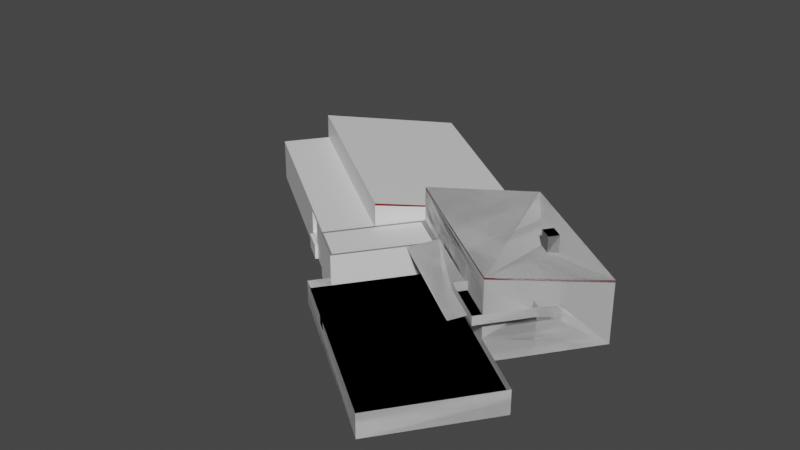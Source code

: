 # Source: EDST_Fliegerheim.blend  (saved by Blender 2.90.8; exported with 4.5.12 LTS)
import bpy
from mathutils import Matrix  # noqa: F401  (used for matrix-valued properties, if any)

bpy.ops.wm.read_factory_settings(use_empty=True)
scene = bpy.context.scene
scene.name = 'Scene'

# ---- materials (node trees are filled in below, after node groups)
mat_cladding_stucco_white = bpy.data.materials.new('Cladding_Stucco_White')
mat_cladding_stucco_white.use_transparent_shadow = False
mat_material = bpy.data.materials.new('material')
mat_material.use_transparent_shadow = False
mat_material.diffuse_color = (1.0, 1.0, 1.0, 1.0)
mat_edst_fliegerheim_front = bpy.data.materials.new('EDST_Fliegerheim_front')
mat_edst_fliegerheim_front.use_transparent_shadow = False
mat_edst_fliegerheim_front_0 = bpy.data.materials.new('EDST_Fliegerheim_front_0')
mat_edst_fliegerheim_front_0.use_transparent_shadow = False
mat_google_earth_snapshot = bpy.data.materials.new('Google_Earth_Snapshot')
mat_google_earth_snapshot.use_transparent_shadow = False
mat_concrete_aggregate_smoke = bpy.data.materials.new('Concrete_Aggregate_Smoke')
mat_concrete_aggregate_smoke.use_transparent_shadow = False
mat_edst_fliegerheim_front_1 = bpy.data.materials.new('EDST_Fliegerheim_front_1')
mat_edst_fliegerheim_front_1.use_transparent_shadow = False
mat_edst_fliegerheim_front_2 = bpy.data.materials.new('EDST_Fliegerheim_front_2')
mat_edst_fliegerheim_front_2.use_transparent_shadow = False
mat_edst_fliegerheim_front_3 = bpy.data.materials.new('EDST_Fliegerheim_front_3')
mat_edst_fliegerheim_front_3.use_transparent_shadow = False
mat_edst_fliegerheim_front_4 = bpy.data.materials.new('EDST_Fliegerheim_front_4')
mat_edst_fliegerheim_front_4.use_transparent_shadow = False
mat_edst_fliegerheim_front_5 = bpy.data.materials.new('EDST_Fliegerheim_front_5')
mat_edst_fliegerheim_front_5.use_transparent_shadow = False
mat_color_a21 = bpy.data.materials.new('Color_A21')
mat_color_a21.use_transparent_shadow = False
mat_color_a21.diffuse_color = (0.2, 0.0, 0.0, 1.0)
mat_edst_fliegerheim_wood = bpy.data.materials.new('EDST_Fliegerheim_Wood')
mat_edst_fliegerheim_wood.use_transparent_shadow = False
mat_google_earth_snapshot_6 = bpy.data.materials.new('Google_Earth_Snapshot_6')
mat_google_earth_snapshot_6.use_transparent_shadow = False
mat_material_1 = bpy.data.materials.new('material_1')
mat_material_1.use_transparent_shadow = False
mat_stone_masonry_multi = bpy.data.materials.new('Stone_Masonry_Multi')
mat_stone_masonry_multi.use_transparent_shadow = False
mat_edst_fliegerheim_glasroof = bpy.data.materials.new('EDST_Fliegerheim_Glasroof')
mat_edst_fliegerheim_glasroof.use_transparent_shadow = False
mat_google_earth_snapshot_7 = bpy.data.materials.new('Google_Earth_Snapshot_7')
mat_google_earth_snapshot_7.use_transparent_shadow = False
mat_edst_fliegerheim_window_wood = bpy.data.materials.new('EDST_Fliegerheim_Window_wood')
mat_edst_fliegerheim_window_wood.use_transparent_shadow = False
mat_color_007 = bpy.data.materials.new('Color_007')
mat_color_007.use_transparent_shadow = False
mat_color_007.diffuse_color = (0.2275, 0.2275, 0.2275, 1.0)
mat_edst_fliegerheim_rechts = bpy.data.materials.new('EDST_Fliegerheim_rechts')
mat_edst_fliegerheim_rechts.use_transparent_shadow = False
mat_edst_fliegerheim_rechts_8 = bpy.data.materials.new('EDST_Fliegerheim_rechts_8')
mat_edst_fliegerheim_rechts_8.use_transparent_shadow = False
mat_edge_color000255 = bpy.data.materials.new('edge_color000255')
mat_edge_color000255.use_transparent_shadow = False

# ---- material node trees
mat_cladding_stucco_white.use_nodes = True; mat_cladding_stucco_white.node_tree.nodes.clear()
_N = mat_cladding_stucco_white.node_tree.nodes; _L = mat_cladding_stucco_white.node_tree.links
n0 = _N.new('ShaderNodeBsdfPrincipled'); n0.name = 'Principled BSDF'; n0.location = (0, 300)
n0.distribution = 'GGX'
n0.subsurface_method = 'BURLEY'
n0.inputs[3].default_value = 1.45
n0.inputs[27].default_value = (0.0, 0.0, 0.0, 1.0)
n0.inputs[28].default_value = 1.0
n1 = _N.new('ShaderNodeOutputMaterial'); n1.name = 'Material Output'; n1.location = (300, 300)
_L.new(n0.outputs[0], n1.inputs[0])
n1.is_active_output = True
mat_material.use_nodes = True; mat_material.node_tree.nodes.clear()
_N = mat_material.node_tree.nodes; _L = mat_material.node_tree.links
n0 = _N.new('ShaderNodeBsdfPrincipled'); n0.name = 'Principled BSDF'; n0.location = (0, 300)
n0.distribution = 'GGX'
n0.subsurface_method = 'BURLEY'
n0.inputs[0].default_value = (1.0, 1.0, 1.0, 1.0)
n0.inputs[3].default_value = 1.45
n0.inputs[27].default_value = (0.0, 0.0, 0.0, 1.0)
n0.inputs[28].default_value = 1.0
n1 = _N.new('ShaderNodeOutputMaterial'); n1.name = 'Material Output'; n1.location = (300, 300)
_L.new(n0.outputs[0], n1.inputs[0])
n1.is_active_output = True
mat_edst_fliegerheim_front.use_nodes = True; mat_edst_fliegerheim_front.node_tree.nodes.clear()
_N = mat_edst_fliegerheim_front.node_tree.nodes; _L = mat_edst_fliegerheim_front.node_tree.links
n0 = _N.new('ShaderNodeBsdfPrincipled'); n0.name = 'Principled BSDF'; n0.location = (0, 300)
n0.distribution = 'GGX'
n0.subsurface_method = 'BURLEY'
n0.inputs[3].default_value = 1.45
n0.inputs[27].default_value = (0.0, 0.0, 0.0, 1.0)
n0.inputs[28].default_value = 1.0
n1 = _N.new('ShaderNodeOutputMaterial'); n1.name = 'Material Output'; n1.location = (300, 300)
_L.new(n0.outputs[0], n1.inputs[0])
n1.is_active_output = True
mat_edst_fliegerheim_front_0.use_nodes = True; mat_edst_fliegerheim_front_0.node_tree.nodes.clear()
_N = mat_edst_fliegerheim_front_0.node_tree.nodes; _L = mat_edst_fliegerheim_front_0.node_tree.links
n0 = _N.new('ShaderNodeBsdfPrincipled'); n0.name = 'Principled BSDF'; n0.location = (0, 300)
n0.distribution = 'GGX'
n0.subsurface_method = 'BURLEY'
n0.inputs[3].default_value = 1.45
n0.inputs[27].default_value = (0.0, 0.0, 0.0, 1.0)
n0.inputs[28].default_value = 1.0
n1 = _N.new('ShaderNodeOutputMaterial'); n1.name = 'Material Output'; n1.location = (300, 300)
_L.new(n0.outputs[0], n1.inputs[0])
n1.is_active_output = True
mat_google_earth_snapshot.use_nodes = True; mat_google_earth_snapshot.node_tree.nodes.clear()
_N = mat_google_earth_snapshot.node_tree.nodes; _L = mat_google_earth_snapshot.node_tree.links
n0 = _N.new('ShaderNodeBsdfPrincipled'); n0.name = 'Principled BSDF'; n0.location = (0, 300)
n0.distribution = 'GGX'
n0.subsurface_method = 'BURLEY'
n0.inputs[3].default_value = 1.45
n0.inputs[27].default_value = (0.0, 0.0, 0.0, 1.0)
n0.inputs[28].default_value = 1.0
n1 = _N.new('ShaderNodeOutputMaterial'); n1.name = 'Material Output'; n1.location = (300, 300)
_L.new(n0.outputs[0], n1.inputs[0])
n1.is_active_output = True
mat_concrete_aggregate_smoke.use_nodes = True; mat_concrete_aggregate_smoke.node_tree.nodes.clear()
_N = mat_concrete_aggregate_smoke.node_tree.nodes; _L = mat_concrete_aggregate_smoke.node_tree.links
n0 = _N.new('ShaderNodeBsdfPrincipled'); n0.name = 'Principled BSDF'; n0.location = (0, 300)
n0.distribution = 'GGX'
n0.subsurface_method = 'BURLEY'
n0.inputs[3].default_value = 1.45
n0.inputs[27].default_value = (0.0, 0.0, 0.0, 1.0)
n0.inputs[28].default_value = 1.0
n1 = _N.new('ShaderNodeOutputMaterial'); n1.name = 'Material Output'; n1.location = (300, 300)
_L.new(n0.outputs[0], n1.inputs[0])
n1.is_active_output = True
mat_edst_fliegerheim_front_1.use_nodes = True; mat_edst_fliegerheim_front_1.node_tree.nodes.clear()
_N = mat_edst_fliegerheim_front_1.node_tree.nodes; _L = mat_edst_fliegerheim_front_1.node_tree.links
n0 = _N.new('ShaderNodeBsdfPrincipled'); n0.name = 'Principled BSDF'; n0.location = (0, 300)
n0.distribution = 'GGX'
n0.subsurface_method = 'BURLEY'
n0.inputs[3].default_value = 1.45
n0.inputs[27].default_value = (0.0, 0.0, 0.0, 1.0)
n0.inputs[28].default_value = 1.0
n1 = _N.new('ShaderNodeOutputMaterial'); n1.name = 'Material Output'; n1.location = (300, 300)
_L.new(n0.outputs[0], n1.inputs[0])
n1.is_active_output = True
mat_edst_fliegerheim_front_2.use_nodes = True; mat_edst_fliegerheim_front_2.node_tree.nodes.clear()
_N = mat_edst_fliegerheim_front_2.node_tree.nodes; _L = mat_edst_fliegerheim_front_2.node_tree.links
n0 = _N.new('ShaderNodeBsdfPrincipled'); n0.name = 'Principled BSDF'; n0.location = (0, 300)
n0.distribution = 'GGX'
n0.subsurface_method = 'BURLEY'
n0.inputs[3].default_value = 1.45
n0.inputs[27].default_value = (0.0, 0.0, 0.0, 1.0)
n0.inputs[28].default_value = 1.0
n1 = _N.new('ShaderNodeOutputMaterial'); n1.name = 'Material Output'; n1.location = (300, 300)
_L.new(n0.outputs[0], n1.inputs[0])
n1.is_active_output = True
mat_edst_fliegerheim_front_3.use_nodes = True; mat_edst_fliegerheim_front_3.node_tree.nodes.clear()
_N = mat_edst_fliegerheim_front_3.node_tree.nodes; _L = mat_edst_fliegerheim_front_3.node_tree.links
n0 = _N.new('ShaderNodeBsdfPrincipled'); n0.name = 'Principled BSDF'; n0.location = (0, 300)
n0.distribution = 'GGX'
n0.subsurface_method = 'BURLEY'
n0.inputs[3].default_value = 1.45
n0.inputs[27].default_value = (0.0, 0.0, 0.0, 1.0)
n0.inputs[28].default_value = 1.0
n1 = _N.new('ShaderNodeOutputMaterial'); n1.name = 'Material Output'; n1.location = (300, 300)
_L.new(n0.outputs[0], n1.inputs[0])
n1.is_active_output = True
mat_edst_fliegerheim_front_4.use_nodes = True; mat_edst_fliegerheim_front_4.node_tree.nodes.clear()
_N = mat_edst_fliegerheim_front_4.node_tree.nodes; _L = mat_edst_fliegerheim_front_4.node_tree.links
n0 = _N.new('ShaderNodeBsdfPrincipled'); n0.name = 'Principled BSDF'; n0.location = (0, 300)
n0.distribution = 'GGX'
n0.subsurface_method = 'BURLEY'
n0.inputs[3].default_value = 1.45
n0.inputs[27].default_value = (0.0, 0.0, 0.0, 1.0)
n0.inputs[28].default_value = 1.0
n1 = _N.new('ShaderNodeOutputMaterial'); n1.name = 'Material Output'; n1.location = (300, 300)
_L.new(n0.outputs[0], n1.inputs[0])
n1.is_active_output = True
mat_edst_fliegerheim_front_5.use_nodes = True; mat_edst_fliegerheim_front_5.node_tree.nodes.clear()
_N = mat_edst_fliegerheim_front_5.node_tree.nodes; _L = mat_edst_fliegerheim_front_5.node_tree.links
n0 = _N.new('ShaderNodeBsdfPrincipled'); n0.name = 'Principled BSDF'; n0.location = (0, 300)
n0.distribution = 'GGX'
n0.subsurface_method = 'BURLEY'
n0.inputs[3].default_value = 1.45
n0.inputs[27].default_value = (0.0, 0.0, 0.0, 1.0)
n0.inputs[28].default_value = 1.0
n1 = _N.new('ShaderNodeOutputMaterial'); n1.name = 'Material Output'; n1.location = (300, 300)
_L.new(n0.outputs[0], n1.inputs[0])
n1.is_active_output = True
mat_color_a21.use_nodes = True; mat_color_a21.node_tree.nodes.clear()
_N = mat_color_a21.node_tree.nodes; _L = mat_color_a21.node_tree.links
n0 = _N.new('ShaderNodeBsdfPrincipled'); n0.name = 'Principled BSDF'; n0.location = (0, 300)
n0.distribution = 'GGX'
n0.subsurface_method = 'BURLEY'
n0.inputs[0].default_value = (0.2, 0.0, 0.0, 1.0)
n0.inputs[3].default_value = 1.45
n0.inputs[27].default_value = (0.0, 0.0, 0.0, 1.0)
n0.inputs[28].default_value = 1.0
n1 = _N.new('ShaderNodeOutputMaterial'); n1.name = 'Material Output'; n1.location = (300, 300)
_L.new(n0.outputs[0], n1.inputs[0])
n1.is_active_output = True
mat_edst_fliegerheim_wood.use_nodes = True; mat_edst_fliegerheim_wood.node_tree.nodes.clear()
_N = mat_edst_fliegerheim_wood.node_tree.nodes; _L = mat_edst_fliegerheim_wood.node_tree.links
n0 = _N.new('ShaderNodeBsdfPrincipled'); n0.name = 'Principled BSDF'; n0.location = (0, 300)
n0.distribution = 'GGX'
n0.subsurface_method = 'BURLEY'
n0.inputs[3].default_value = 1.45
n0.inputs[27].default_value = (0.0, 0.0, 0.0, 1.0)
n0.inputs[28].default_value = 1.0
n1 = _N.new('ShaderNodeOutputMaterial'); n1.name = 'Material Output'; n1.location = (300, 300)
_L.new(n0.outputs[0], n1.inputs[0])
n1.is_active_output = True
mat_google_earth_snapshot_6.use_nodes = True; mat_google_earth_snapshot_6.node_tree.nodes.clear()
_N = mat_google_earth_snapshot_6.node_tree.nodes; _L = mat_google_earth_snapshot_6.node_tree.links
n0 = _N.new('ShaderNodeBsdfPrincipled'); n0.name = 'Principled BSDF'; n0.location = (0, 300)
n0.distribution = 'GGX'
n0.subsurface_method = 'BURLEY'
n0.inputs[3].default_value = 1.45
n0.inputs[27].default_value = (0.0, 0.0, 0.0, 1.0)
n0.inputs[28].default_value = 1.0
n1 = _N.new('ShaderNodeOutputMaterial'); n1.name = 'Material Output'; n1.location = (300, 300)
_L.new(n0.outputs[0], n1.inputs[0])
n1.is_active_output = True
mat_material_1.use_nodes = True; mat_material_1.node_tree.nodes.clear()
_N = mat_material_1.node_tree.nodes; _L = mat_material_1.node_tree.links
n0 = _N.new('ShaderNodeBsdfPrincipled'); n0.name = 'Principled BSDF'; n0.location = (0, 300)
n0.distribution = 'GGX'
n0.subsurface_method = 'BURLEY'
n0.inputs[3].default_value = 1.45
n0.inputs[27].default_value = (0.0, 0.0, 0.0, 1.0)
n0.inputs[28].default_value = 1.0
n1 = _N.new('ShaderNodeOutputMaterial'); n1.name = 'Material Output'; n1.location = (300, 300)
_L.new(n0.outputs[0], n1.inputs[0])
n1.is_active_output = True
mat_stone_masonry_multi.use_nodes = True; mat_stone_masonry_multi.node_tree.nodes.clear()
_N = mat_stone_masonry_multi.node_tree.nodes; _L = mat_stone_masonry_multi.node_tree.links
n0 = _N.new('ShaderNodeBsdfPrincipled'); n0.name = 'Principled BSDF'; n0.location = (0, 300)
n0.distribution = 'GGX'
n0.subsurface_method = 'BURLEY'
n0.inputs[3].default_value = 1.45
n0.inputs[27].default_value = (0.0, 0.0, 0.0, 1.0)
n0.inputs[28].default_value = 1.0
n1 = _N.new('ShaderNodeOutputMaterial'); n1.name = 'Material Output'; n1.location = (300, 300)
_L.new(n0.outputs[0], n1.inputs[0])
n1.is_active_output = True
mat_edst_fliegerheim_glasroof.use_nodes = True; mat_edst_fliegerheim_glasroof.node_tree.nodes.clear()
_N = mat_edst_fliegerheim_glasroof.node_tree.nodes; _L = mat_edst_fliegerheim_glasroof.node_tree.links
n0 = _N.new('ShaderNodeBsdfPrincipled'); n0.name = 'Principled BSDF'; n0.location = (0, 300)
n0.distribution = 'GGX'
n0.subsurface_method = 'BURLEY'
n0.inputs[3].default_value = 1.45
n0.inputs[27].default_value = (0.0, 0.0, 0.0, 1.0)
n0.inputs[28].default_value = 1.0
n1 = _N.new('ShaderNodeOutputMaterial'); n1.name = 'Material Output'; n1.location = (300, 300)
_L.new(n0.outputs[0], n1.inputs[0])
n1.is_active_output = True
mat_google_earth_snapshot_7.use_nodes = True; mat_google_earth_snapshot_7.node_tree.nodes.clear()
_N = mat_google_earth_snapshot_7.node_tree.nodes; _L = mat_google_earth_snapshot_7.node_tree.links
n0 = _N.new('ShaderNodeBsdfPrincipled'); n0.name = 'Principled BSDF'; n0.location = (0, 300)
n0.distribution = 'GGX'
n0.subsurface_method = 'BURLEY'
n0.inputs[3].default_value = 1.45
n0.inputs[27].default_value = (0.0, 0.0, 0.0, 1.0)
n0.inputs[28].default_value = 1.0
n1 = _N.new('ShaderNodeOutputMaterial'); n1.name = 'Material Output'; n1.location = (300, 300)
_L.new(n0.outputs[0], n1.inputs[0])
n1.is_active_output = True
mat_edst_fliegerheim_window_wood.use_nodes = True; mat_edst_fliegerheim_window_wood.node_tree.nodes.clear()
_N = mat_edst_fliegerheim_window_wood.node_tree.nodes; _L = mat_edst_fliegerheim_window_wood.node_tree.links
n0 = _N.new('ShaderNodeBsdfPrincipled'); n0.name = 'Principled BSDF'; n0.location = (0, 300)
n0.distribution = 'GGX'
n0.subsurface_method = 'BURLEY'
n0.inputs[3].default_value = 1.45
n0.inputs[27].default_value = (0.0, 0.0, 0.0, 1.0)
n0.inputs[28].default_value = 1.0
n1 = _N.new('ShaderNodeOutputMaterial'); n1.name = 'Material Output'; n1.location = (300, 300)
_L.new(n0.outputs[0], n1.inputs[0])
n1.is_active_output = True
mat_color_007.use_nodes = True; mat_color_007.node_tree.nodes.clear()
_N = mat_color_007.node_tree.nodes; _L = mat_color_007.node_tree.links
n0 = _N.new('ShaderNodeBsdfPrincipled'); n0.name = 'Principled BSDF'; n0.location = (0, 300)
n0.distribution = 'GGX'
n0.subsurface_method = 'BURLEY'
n0.inputs[0].default_value = (0.2275, 0.2275, 0.2275, 1.0)
n0.inputs[3].default_value = 1.45
n0.inputs[27].default_value = (0.0, 0.0, 0.0, 1.0)
n0.inputs[28].default_value = 1.0
n1 = _N.new('ShaderNodeOutputMaterial'); n1.name = 'Material Output'; n1.location = (300, 300)
_L.new(n0.outputs[0], n1.inputs[0])
n1.is_active_output = True
mat_edst_fliegerheim_rechts.use_nodes = True; mat_edst_fliegerheim_rechts.node_tree.nodes.clear()
_N = mat_edst_fliegerheim_rechts.node_tree.nodes; _L = mat_edst_fliegerheim_rechts.node_tree.links
n0 = _N.new('ShaderNodeBsdfPrincipled'); n0.name = 'Principled BSDF'; n0.location = (0, 300)
n0.distribution = 'GGX'
n0.subsurface_method = 'BURLEY'
n0.inputs[3].default_value = 1.45
n0.inputs[27].default_value = (0.0, 0.0, 0.0, 1.0)
n0.inputs[28].default_value = 1.0
n1 = _N.new('ShaderNodeOutputMaterial'); n1.name = 'Material Output'; n1.location = (300, 300)
_L.new(n0.outputs[0], n1.inputs[0])
n1.is_active_output = True
mat_edst_fliegerheim_rechts_8.use_nodes = True; mat_edst_fliegerheim_rechts_8.node_tree.nodes.clear()
_N = mat_edst_fliegerheim_rechts_8.node_tree.nodes; _L = mat_edst_fliegerheim_rechts_8.node_tree.links
n0 = _N.new('ShaderNodeBsdfPrincipled'); n0.name = 'Principled BSDF'; n0.location = (0, 300)
n0.distribution = 'GGX'
n0.subsurface_method = 'BURLEY'
n0.inputs[3].default_value = 1.45
n0.inputs[27].default_value = (0.0, 0.0, 0.0, 1.0)
n0.inputs[28].default_value = 1.0
n1 = _N.new('ShaderNodeOutputMaterial'); n1.name = 'Material Output'; n1.location = (300, 300)
_L.new(n0.outputs[0], n1.inputs[0])
n1.is_active_output = True
mat_edge_color000255.use_nodes = True; mat_edge_color000255.node_tree.nodes.clear()
_N = mat_edge_color000255.node_tree.nodes; _L = mat_edge_color000255.node_tree.links
n0 = _N.new('ShaderNodeBsdfPrincipled'); n0.name = 'Principled BSDF'; n0.location = (0, 300)
n0.distribution = 'GGX'
n0.subsurface_method = 'BURLEY'
n0.inputs[3].default_value = 1.45
n0.inputs[27].default_value = (0.0, 0.0, 0.0, 1.0)
n0.inputs[28].default_value = 1.0
n1 = _N.new('ShaderNodeOutputMaterial'); n1.name = 'Material Output'; n1.location = (300, 300)
_L.new(n0.outputs[0], n1.inputs[0])
n1.is_active_output = True

# ---- world
world_world = bpy.data.worlds.new('World'); scene.world = world_world
world_world.use_nodes = True; world_world.node_tree.nodes.clear()
_N = world_world.node_tree.nodes; _L = world_world.node_tree.links
n0 = _N.new('ShaderNodeOutputWorld'); n0.name = 'World Output'; n0.location = (300, 300)
n1 = _N.new('ShaderNodeBackground'); n1.name = 'Background'; n1.location = (10, 300)
n1.inputs[0].default_value = (0.05088, 0.05088, 0.05088, 1.0)
_L.new(n1.outputs[0], n0.inputs[0])
n0.is_active_output = True
world_world.color = (0.05088, 0.05088, 0.05088)
world_world.use_sun_shadow = False
world_world.sun_shadow_jitter_overblur = 0.0

# ---- meshes
me_id2 = bpy.data.meshes.new('ID2')
me_id2.from_pydata([(-1088.0, 372.4, -9.164e-16), (-1212.0, 200.7, -62.56), (-1212.0, 200.7, 0.0), (-729.5, 866.5, -62.56), (-729.5, 866.5, -7.105e-15), (-729.5, 866.5, -7.105e-15), (65.0, 290.6, -62.56), (-729.5, 866.5, -62.56), (65.0, 290.6, 137.2), (-729.5, 866.5, 137.2), (-625.8, -224.4, 3.553e-15), (-1212.0, 200.7, -62.56), (-625.8, -224.4, -62.56), (-1212.0, 200.7, 0.0), (116.5, 361.7, -62.56), (65.0, 290.6, 137.2), (65.0, 290.6, -62.56), (-146.3, -0.8423, 195.7), (-171.5, -35.6, 228.7), (-171.5, -35.6, 202.7), (-171.5, -35.6, 277.6), (116.5, 361.7, 195.7), (116.5, 361.7, -62.56), (65.0, 290.6, 137.2), (116.5, 361.7, 195.7), (-146.3, -0.8423, 195.7), (-171.5, -35.6, 277.6), (-171.5, -35.6, 228.7), (-171.5, -35.6, 202.7), (65.0, 290.6, -62.56), (724.9, -79.33, 133.9), (116.5, 361.7, -62.56), (724.9, -79.33, -62.56), (116.5, 361.7, 195.7), (724.9, -79.33, 195.7), (724.9, -79.33, 195.7), (724.9, -79.33, 133.9), (116.5, 361.7, 195.7), (116.5, 361.7, -62.56), (724.9, -79.33, -62.56)], [], [(0, 1, 2), (1, 0, 3), (3, 0, 4), (5, 6, 7), (6, 5, 8), (8, 5, 9), (10, 11, 12), (11, 10, 13), (22, 23, 24), (23, 25, 24), (24, 25, 26), (26, 25, 27), (28, 27, 25), (29, 23, 22), (35, 36, 37), (37, 36, 38), (39, 38, 36), (14, 15, 16), (17, 18, 19), (18, 17, 20), (20, 17, 21), (21, 17, 15), (21, 15, 14), (30, 31, 32), (31, 30, 33), (33, 30, 34)])
me_id2.polygons.foreach_set('material_index', [0, 0, 0, 0, 0, 0, 0, 0, 0, 0, 0, 0, 0, 0, 0, 0, 0, 1, 1, 1, 1, 1, 1, 1, 1, 1])
_uv = me_id2.uv_layers.new(name='ID11')
_uv.uv.foreach_set('vector', [18.71, 2.882e-14, 30.5, -2.317, 30.5, 2.886e-14, 30.5, -2.317, 18.71, 2.882e-14, -15.19, -2.317, -15.19, -2.317, 18.71, 2.882e-14, -15.19, 2.86e-14, 61.07, 4.368e-15, 6.551, -2.317, 61.07, -2.317, 6.551, -2.317, 61.07, 4.368e-15, 6.551, 5.083, 6.551, 5.083, 61.07, 4.368e-15, 61.07, 5.083, -20.83, -5.056e-14, -61.07, -2.317, -20.83, -2.317, -61.07, -2.317, -20.83, -5.056e-14, -61.07, -5.069e-14, 20.07, -2.317, 15.19, 5.083, 20.07, 7.249, 15.19, 5.083, -4.807, 7.249, 20.07, 7.249, 20.07, 7.249, -4.807, 7.249, -7.192, 10.28, -7.192, 10.28, -4.807, 7.249, -7.192, 8.471, -7.192, 7.508, -7.192, 8.471, -4.807, 7.249, 15.19, -2.317, 15.19, 5.083, 20.07, -2.317, 35.19, 7.249, 35.19, 4.959, -6.551, 7.249, -6.551, 7.249, 35.19, 4.959, -6.551, -2.317, 35.19, -2.317, -6.551, -2.317, 35.19, 4.959, 0.0, 0.0, 0.0, 0.0, 0.0, 0.0, 0.0, 0.0, 0.0, 0.0, 0.0, 0.0, 0.0, 0.0, 0.0, 0.0, 0.0, 0.0, 0.0, 0.0, 0.0, 0.0, 0.0, 0.0, 0.0, 0.0, 0.0, 0.0, 0.0, 0.0, 0.0, 0.0, 0.0, 0.0, 0.0, 0.0, 0.0, 0.0, 0.0, 0.0, 0.0, 0.0, 0.0, 0.0, 0.0, 0.0, 0.0, 0.0, 0.0, 0.0, 0.0, 0.0, 0.0, 0.0])
me_id2.materials.append(mat_cladding_stucco_white)
me_id2.materials.append(mat_material)
me_id2.use_remesh_fix_poles = True
me_id2.use_remesh_preserve_attributes = False
me_id2.use_mirror_vertex_groups = False
me_id2.update()
me_id17 = bpy.data.meshes.new('ID17')
me_id17.from_pydata([(-293.2, -203.5, 124.3), (-1088.0, 372.4, 173.9), (-1088.0, 372.4, 124.3), (-293.2, -203.5, 136.2), (-293.2, -203.5, 173.9), (-293.2, -203.5, 227.0), (-1088.0, 372.4, 173.9), (-293.2, -203.5, 173.9), (-1088.0, 372.4, 236.4), (-293.2, -203.5, 236.4)], [], [(0, 1, 2), (1, 0, 3), (1, 3, 4), (5, 6, 7), (6, 5, 8), (8, 5, 9)])
me_id17.polygons.foreach_set('material_index', [0, 0, 0, 1, 1, 1])
_uv = me_id17.uv_layers.new(name='ID26')
_uv.uv.foreach_set('vector', [1.0, 5.773e-15, 0.0, 1.0, 0.0, 0.0, 0.0, 1.0, 1.0, 5.773e-15, 1.0, 0.2395, 0.0, 1.0, 1.0, 0.2395, 1.0, 1.0, 1.0, 0.8486, 0.0, 4.441e-16, 1.0, 4.441e-16, 0.0, 4.441e-16, 1.0, 0.8486, 0.0, 1.0, 0.0, 1.0, 1.0, 0.8486, 1.0, 1.0])
me_id17.materials.append(mat_edst_fliegerheim_front)
me_id17.materials.append(mat_edst_fliegerheim_front_0)
me_id17.use_remesh_fix_poles = True
me_id17.use_remesh_preserve_attributes = False
me_id17.use_mirror_vertex_groups = False
me_id17.update()
me_id35 = bpy.data.meshes.new('ID35')
me_id35.from_pydata([(-417.7, -375.2, 124.3), (-1088.0, 372.4, 124.3), (-1212.0, 200.7, 124.3), (-293.2, -203.5, 124.3)], [], [(0, 1, 2), (1, 0, 3)])
_uv = me_id35.uv_layers.new(name='ID44')
_uv.uv.foreach_set('vector', [0.8645, -1.11e-16, 0.1355, 1.0, 0.0, 0.7703, 0.1355, 1.0, 0.8645, -1.11e-16, 1.0, 0.2297])
me_id35.materials.append(mat_google_earth_snapshot)
me_id35.use_remesh_fix_poles = True
me_id35.use_remesh_preserve_attributes = False
me_id35.use_mirror_vertex_groups = False
me_id35.update()
me_id48 = bpy.data.meshes.new('ID48')
me_id48.from_pydata([(-625.8, -224.4, 3.553e-15), (-632.8, -234.1, -62.56), (-632.8, -234.1, 3.553e-15), (-625.8, -224.4, -62.56), (-543.8, -298.7, 3.553e-15), (-632.8, -234.1, -62.56), (-543.8, -298.7, -62.56), (-632.8, -234.1, 3.553e-15), (-543.8, -298.7, 3.553e-15), (-625.8, -224.4, 3.553e-15), (-632.8, -234.1, 3.553e-15), (-620.1, -228.5, 3.553e-15), (-542.9, -284.4, 3.553e-15), (-536.7, -288.9, 3.553e-15), (-536.7, -288.9, -62.56), (-543.8, -298.7, 3.553e-15), (-543.8, -298.7, -62.56), (-536.7, -288.9, 3.553e-15), (-542.9, -284.4, 9.987), (-620.1, -228.5, 3.553e-15), (-542.9, -284.4, 3.553e-15), (-620.1, -228.5, 9.987), (-542.9, -284.4, 9.987), (-610.1, -214.7, 9.987), (-620.1, -228.5, 9.987), (-532.9, -270.6, 9.987)], [], [(0, 1, 2), (1, 0, 3), (4, 5, 6), (5, 4, 7), (8, 9, 10), (9, 8, 11), (11, 8, 12), (12, 8, 13), (14, 15, 16), (15, 14, 17), (18, 19, 20), (19, 18, 21), (22, 23, 24), (23, 22, 25)])
_uv = me_id48.uv_layers.new(name='ID57')
_uv.uv.foreach_set('vector', [53.39, -1.709e-14, 54.5, -5.857, 54.5, -1.709e-14, 54.5, -5.857, 53.39, -1.709e-14, 53.39, -5.857, -10.13, 1.746e-15, -20.86, -5.857, -10.13, -5.857, -20.86, -5.857, -10.13, 1.746e-15, -20.86, 1.746e-15, -40.19, -38.19, -48.23, -30.98, -48.88, -31.88, -48.23, -30.98, -40.19, -38.19, -47.68, -31.38, -47.68, -31.38, -40.19, -38.19, -40.14, -36.85, -40.14, -36.85, -40.19, -38.19, -39.53, -37.28, -53.39, -5.857, -54.5, 1.673e-15, -54.5, -5.857, -54.5, 1.673e-15, -53.39, -5.857, -53.39, 1.673e-15, -10.87, 0.9351, -20.19, 3.525e-15, -10.87, 3.525e-15, -20.19, 3.525e-15, -10.87, 0.9351, -20.19, 0.9351, -40.14, -36.85, -46.75, -30.1, -47.68, -31.38, -46.75, -30.1, -40.14, -36.85, -39.21, -35.57])
me_id48.materials.append(mat_concrete_aggregate_smoke)
me_id48.use_remesh_fix_poles = True
me_id48.use_remesh_preserve_attributes = False
me_id48.use_mirror_vertex_groups = False
me_id48.update()
me_id61 = bpy.data.meshes.new('ID61')
me_id61.from_pydata([(65.0, 290.6, -62.56), (-171.5, -35.6, 136.2), (-171.5, -35.6, -62.56), (-171.5, -35.6, 169.7), (-171.5, -35.6, 195.7), (-146.3, -0.8423, 195.7), (65.0, 290.6, 137.2), (-146.3, -0.8423, 195.7), (-171.5, -35.6, 202.7), (-171.5, -35.6, 195.7), (-417.7, -375.2, -62.56), (-417.7, -375.2, 124.3), (-417.7, -375.2, 0.0), (-171.5, -35.6, -62.56), (-293.2, -203.5, 124.3), (-293.2, -203.5, 136.2), (-171.5, -35.6, 136.2), (-171.5, -35.6, 136.2), (-9.156, -153.2, -62.56), (-171.5, -35.6, -62.56), (-9.156, -153.2, -3.553e-14), (-9.156, -153.2, 5.862), (-9.156, -153.2, 124.3), (-9.156, -153.2, 136.2), (65.0, 290.6, -62.56), (-9.156, -153.2, -62.56), (-171.5, -35.6, -62.56), (436.9, -476.6, -62.56), (116.5, 361.7, -62.56), (724.9, -79.33, -62.56), (-729.5, 866.5, -62.56), (-625.8, -224.4, -62.56), (-1212.0, 200.7, -62.56), (65.0, 290.6, -62.56), (-536.7, -288.9, -62.56), (-543.8, -298.7, -62.56), (-171.5, -35.6, -62.56), (-417.7, -375.2, -62.56), (-632.8, -234.1, -62.56), (-417.7, -375.2, -62.56), (-262.2, -502.3, -62.56), (-424.5, -384.6, -62.56), (-171.5, -35.6, -62.56), (-9.156, -153.2, -62.56)], [], [(0, 1, 2), (1, 0, 3), (3, 0, 4), (4, 0, 5), (5, 0, 6), (7, 8, 9), (10, 11, 12), (11, 10, 13), (11, 13, 14), (14, 13, 15), (15, 13, 16), (17, 18, 19), (18, 17, 20), (20, 17, 21), (21, 17, 22), (22, 17, 23), (24, 25, 26), (25, 24, 27), (27, 24, 28), (27, 28, 29), (30, 31, 32), (31, 30, 33), (31, 33, 34), (31, 34, 35), (34, 33, 36), (34, 36, 37), (35, 38, 31), (39, 40, 41), (40, 39, 42), (40, 42, 43)])
me_id61.materials.append(mat_material)
me_id61.use_remesh_fix_poles = True
me_id61.use_remesh_preserve_attributes = False
me_id61.use_mirror_vertex_groups = False
me_id61.update()
me_id67 = bpy.data.meshes.new('ID67')
me_id67.from_pydata([(-620.1, -228.5, 9.987), (-625.8, -224.4, 3.553e-15), (-620.1, -228.5, 3.553e-15), (-417.7, -375.2, 124.3), (-536.7, -288.9, 3.553e-15), (-417.7, -375.2, 0.0), (-542.9, -284.4, 3.553e-15), (-542.9, -284.4, 9.987), (-542.9, -284.4, 107.1), (-620.1, -228.5, 107.1), (-1212.0, 200.7, 124.3), (-1212.0, 200.7, 0.0), (-610.1, -214.7, 9.987), (-620.1, -228.5, 107.1), (-620.1, -228.5, 9.987), (-610.1, -214.7, 107.1), (-610.1, -214.7, 107.1), (-542.9, -284.4, 107.1), (-620.1, -228.5, 107.1), (-532.9, -270.6, 107.1), (-532.9, -270.6, 107.1), (-542.9, -284.4, 9.987), (-542.9, -284.4, 107.1), (-532.9, -270.6, 9.987), (-417.7, -375.2, 124.3), (-424.5, -384.6, 0.0), (-424.5, -384.6, 124.3), (-424.5, -384.6, -62.56), (-417.7, -375.2, 0.0), (-417.7, -375.2, -62.56), (-532.9, -270.6, 107.1), (-610.1, -214.7, 9.987), (-532.9, -270.6, 9.987), (-610.1, -214.7, 107.1), (-262.2, -502.3, 5.862), (-424.5, -384.6, 0.0), (-262.2, -502.3, -3.553e-14), (-424.5, -384.6, 124.3), (-262.2, -502.3, 39.37), (-262.2, -502.3, 124.3)], [], [(0, 1, 2), (3, 4, 5), (4, 3, 6), (6, 3, 7), (7, 3, 8), (8, 3, 9), (9, 3, 10), (1, 10, 11), (10, 1, 0), (10, 0, 9), (12, 13, 14), (13, 12, 15), (16, 17, 18), (17, 16, 19), (20, 21, 22), (21, 20, 23), (24, 25, 26), (25, 24, 27), (27, 24, 28), (29, 27, 28), (34, 35, 36), (35, 34, 37), (37, 34, 38), (37, 38, 39), (30, 31, 32), (31, 30, 33)])
me_id67.polygons.foreach_set('material_index', [0, 0, 0, 0, 0, 0, 0, 0, 0, 0, 1, 1, 2, 2, 3, 3, 3, 3, 3, 3, 3, 3, 3, 3, 4, 4])
_uv = me_id67.uv_layers.new(name='ID76')
_uv.uv.foreach_set('vector', [0.7452, 0.08031, 0.7381, 2.857e-17, 0.7452, 2.857e-17, 1.0, 1.0, 0.8501, 2.857e-17, 1.0, 0.0, 0.8501, 2.857e-17, 1.0, 1.0, 0.8423, 2.857e-17, 0.8423, 2.857e-17, 1.0, 1.0, 0.8423, 0.08031, 0.8423, 0.08031, 1.0, 1.0, 0.8423, 0.8613, 0.8423, 0.8613, 1.0, 1.0, 0.7452, 0.8613, 0.7452, 0.8613, 1.0, 1.0, 0.0, 1.0, 0.7381, 2.857e-17, 0.0, 1.0, 0.0, 4.93e-32, 0.0, 1.0, 0.7381, 2.857e-17, 0.7452, 0.08031, 0.0, 1.0, 0.7452, 0.08031, 0.7452, 0.8613, 1.0, 1.388e-17, 0.0, 1.0, 0.0, 1.388e-17, 0.0, 1.0, 1.0, 1.388e-17, 1.0, 1.0, 0.8854, 1.0, 0.1146, 0.0, 1.0, 0.8023, 0.1146, 0.0, 0.8854, 1.0, 0.0, 0.1977, 0.4438, 0.5052, 0.4603, 0.04392, 0.4603, 0.5052, 0.4603, 0.04392, 0.4438, 0.5052, 0.4438, 0.04392, 0.05947, 0.5352, 0.07419, -4.163e-16, 0.06979, 0.5372, 0.07419, -4.163e-16, 0.05947, 0.5352, 0.0764, -0.2703, 0.0764, -0.2703, 0.05947, 0.5352, 0.06386, -0.001996, 0.06607, -0.2723, 0.0764, -0.2703, 0.06386, -0.001996, 0.2816, 0.03209, 0.07419, -2.594e-15, 0.2816, -2.788e-15, 0.07419, -2.594e-15, 0.2816, 0.03209, 0.07419, 0.6807, 0.07419, 0.6807, 0.2816, 0.03209, 0.2816, 0.2155, 0.07419, 0.6807, 0.2816, 0.2155, 0.2816, 0.6807, 1.0, 1.0, 4.441e-16, 1.388e-17, 1.0, 1.388e-17, 4.441e-16, 1.388e-17, 1.0, 1.0, 4.441e-16, 1.0])
me_id67.materials.append(mat_edst_fliegerheim_front_1)
me_id67.materials.append(mat_edst_fliegerheim_front_2)
me_id67.materials.append(mat_edst_fliegerheim_front_3)
me_id67.materials.append(mat_edst_fliegerheim_front_4)
me_id67.materials.append(mat_edst_fliegerheim_front_5)
me_id67.use_remesh_fix_poles = True
me_id67.use_remesh_preserve_attributes = False
me_id67.use_mirror_vertex_groups = False
me_id67.update()
me_id100 = bpy.data.meshes.new('ID100')
me_id100.from_pydata([(-171.5, -35.6, 195.7), (-293.2, -203.5, 236.4), (-293.2, -203.5, 227.0), (-171.5, -35.6, 202.7)], [], [(0, 1, 2), (1, 0, 3)])
me_id100.materials.append(mat_color_a21)
me_id100.use_remesh_fix_poles = True
me_id100.use_remesh_preserve_attributes = False
me_id100.use_mirror_vertex_groups = False
me_id100.update()
me_id108 = bpy.data.meshes.new('ID108')
me_id108.from_pydata([(-262.2, -502.3, 124.3), (-76.2, -245.7, 136.2), (-262.2, -502.3, 136.2), (-9.156, -153.2, 124.3), (-9.156, -153.2, 136.2), (-262.2, -502.3, 136.2), (-424.5, -384.6, 124.3), (-262.2, -502.3, 124.3), (-424.5, -384.6, 136.2), (103.2, -234.7, 114.1), (314.6, -388.0, 50.43), (103.2, -234.7, 50.43), (314.6, -388.0, 114.1), (-171.5, -35.6, 169.7), (-9.156, -153.2, 136.2), (-171.5, -35.6, 136.2), (292.2, -371.7, 152.6), (292.2, -371.7, 169.7), (-157.2, -45.91, 169.7), (-51.92, -122.2, 169.7), (-0.4103, -159.6, 169.7), (103.2, -234.7, 169.7), (158.7, -274.9, 169.7), (264.4, -351.6, 169.7), (-9.156, -153.2, 5.862), (-0.4103, -159.6, 50.43), (436.9, -476.6, 5.862), (-9.156, -153.2, 124.3), (436.9, -476.6, 39.37), (-0.4103, -159.6, 114.1), (314.6, -388.0, 124.3), (421.3, -465.3, 124.3), (292.2, -371.7, 133.9), (422.4, -466.1, 50.43), (436.9, -476.6, 133.9), (421.5, -465.4, 114.1), (292.2, -371.7, 133.9), (421.3, -465.3, 124.3), (436.9, -476.6, 133.9), (421.5, -465.4, 114.1), (422.4, -466.1, 50.43), (314.6, -388.0, 50.43), (103.2, -234.7, 50.43), (-0.4103, -159.6, 50.43), (436.9, -476.6, 39.37), (292.2, -371.7, 152.6), (-9.156, -153.2, 136.2), (314.6, -388.0, 124.3), (-9.156, -153.2, 124.3), (314.6, -388.0, 114.1), (103.2, -234.7, 114.1), (-0.4103, -159.6, 114.1), (436.9, -476.6, 5.862), (-9.156, -153.2, 5.862), (264.4, -351.6, 169.7), (158.7, -274.9, 169.7), (292.2, -371.7, 169.7), (103.2, -234.7, 169.7), (-0.4103, -159.6, 169.7), (-51.92, -122.2, 169.7), (-157.2, -45.91, 169.7), (-171.5, -35.6, 169.7), (-171.5, -35.6, 136.2), (-424.5, -384.6, 136.2), (-417.7, -375.2, 124.3), (-424.5, -384.6, 124.3), (-293.2, -203.5, 136.2), (-293.2, -203.5, 124.3), (292.2, -371.7, 152.6), (436.9, -476.6, 133.9), (292.2, -371.7, 133.9), (436.9, -476.6, 155.1), (292.2, -371.7, 169.7), (436.9, -476.6, 169.7), (314.6, -388.0, 169.7), (420.7, -464.8, 169.7), (420.7, -464.8, 169.7), (314.6, -388.0, 169.7), (436.9, -476.6, 169.7), (292.2, -371.7, 169.7), (436.9, -476.6, 155.1), (292.2, -371.7, 152.6), (436.9, -476.6, 133.9), (292.2, -371.7, 133.9), (-171.5, -35.6, 195.7), (-157.2, -45.91, 169.7), (-171.5, -35.6, 169.7), (-157.2, -45.91, 228.7), (-171.5, -35.6, 202.7), (-171.5, -35.6, 228.7), (-171.5, -35.6, 228.7), (-171.5, -35.6, 202.7), (-157.2, -45.91, 228.7), (-171.5, -35.6, 195.7), (-157.2, -45.91, 169.7), (-171.5, -35.6, 169.7), (-51.92, -122.2, 228.7), (-0.4103, -159.6, 169.7), (-51.92, -122.2, 169.7), (-0.4103, -159.6, 228.7), (-0.4103, -159.6, 228.7), (-51.92, -122.2, 228.7), (-0.4103, -159.6, 169.7), (-51.92, -122.2, 169.7), (103.2, -234.7, 228.7), (158.7, -274.9, 169.7), (103.2, -234.7, 169.7), (158.7, -274.9, 228.7), (158.7, -274.9, 228.7), (103.2, -234.7, 228.7), (158.7, -274.9, 169.7), (103.2, -234.7, 169.7), (264.4, -351.6, 228.7), (292.2, -371.7, 169.7), (264.4, -351.6, 169.7), (314.6, -388.0, 169.7), (314.6, -388.0, 228.7), (314.6, -388.0, 228.7), (264.4, -351.6, 228.7), (314.6, -388.0, 169.7), (292.2, -371.7, 169.7), (264.4, -351.6, 169.7), (420.7, -464.8, 228.7), (436.9, -476.6, 169.7), (420.7, -464.8, 169.7), (436.9, -476.6, 228.7), (436.9, -476.6, 228.7), (420.7, -464.8, 228.7), (436.9, -476.6, 169.7), (420.7, -464.8, 169.7), (-171.5, -35.6, 277.6), (-157.2, -45.91, 228.7), (-171.5, -35.6, 228.7), (-51.92, -122.2, 228.7), (-0.4103, -159.6, 228.7), (103.2, -234.7, 228.7), (158.7, -274.9, 228.7), (264.4, -351.6, 228.7), (314.6, -388.0, 228.7), (420.7, -464.8, 228.7), (436.9, -476.6, 228.7), (436.9, -476.6, 253.2), (436.9, -476.6, 277.6), (436.9, -476.6, 277.6), (-171.5, -35.6, 277.6), (436.9, -476.6, 253.2), (436.9, -476.6, 228.7), (420.7, -464.8, 228.7), (314.6, -388.0, 228.7), (264.4, -351.6, 228.7), (158.7, -274.9, 228.7), (103.2, -234.7, 228.7), (-0.4103, -159.6, 228.7), (-51.92, -122.2, 228.7), (-157.2, -45.91, 228.7), (-171.5, -35.6, 228.7)], [], [(0, 1, 2), (1, 0, 3), (1, 3, 4), (5, 6, 7), (6, 5, 8), (36, 37, 38), (37, 39, 38), (39, 40, 38), (41, 42, 40), (42, 43, 40), (43, 44, 40), (38, 40, 44), (45, 46, 36), (36, 46, 37), (37, 46, 47), (46, 48, 47), (47, 48, 49), (49, 48, 50), (50, 48, 51), (51, 48, 43), (44, 43, 52), (48, 53, 43), (52, 43, 53), (54, 55, 56), (55, 57, 56), (57, 58, 56), (58, 59, 56), (59, 60, 56), (60, 61, 56), (56, 61, 45), (45, 61, 46), (62, 46, 61), (49, 50, 41), (42, 41, 50), (63, 64, 65), (64, 63, 66), (64, 66, 67), (76, 77, 78), (77, 79, 78), (78, 79, 80), (79, 81, 80), (80, 81, 82), (83, 82, 81), (90, 91, 92), (91, 93, 92), (92, 93, 94), (95, 94, 93), (100, 101, 102), (103, 102, 101), (108, 109, 110), (111, 110, 109), (117, 118, 119), (119, 118, 120), (121, 120, 118), (126, 127, 128), (129, 128, 127), (143, 144, 145), (145, 144, 146), (146, 144, 147), (147, 144, 148), (148, 144, 149), (149, 144, 150), (150, 144, 151), (151, 144, 152), (152, 144, 153), (153, 144, 154), (155, 154, 144), (9, 10, 11), (10, 9, 12), (13, 14, 15), (14, 13, 16), (16, 13, 17), (17, 13, 18), (17, 18, 19), (17, 19, 20), (17, 20, 21), (17, 21, 22), (17, 22, 23), (24, 25, 26), (25, 24, 27), (26, 25, 28), (25, 27, 29), (29, 27, 9), (9, 27, 12), (12, 27, 30), (30, 27, 14), (30, 14, 31), (31, 14, 32), (32, 14, 16), (28, 33, 34), (33, 28, 25), (33, 25, 11), (33, 11, 10), (34, 33, 35), (34, 35, 31), (34, 31, 32), (68, 69, 70), (69, 68, 71), (71, 68, 72), (71, 72, 73), (73, 72, 74), (73, 74, 75), (84, 85, 86), (85, 84, 87), (87, 84, 88), (87, 88, 89), (96, 97, 98), (97, 96, 99), (104, 105, 106), (105, 104, 107), (112, 113, 114), (113, 112, 115), (115, 112, 116), (122, 123, 124), (123, 122, 125), (130, 131, 132), (131, 130, 133), (133, 130, 134), (134, 130, 135), (135, 130, 136), (136, 130, 137), (137, 130, 138), (138, 130, 139), (139, 130, 140), (140, 130, 141), (141, 130, 142)])
me_id108.polygons.foreach_set('material_index', [1, 1, 1, 1, 1, 1, 1, 1, 1, 1, 1, 1, 1, 1, 1, 1, 1, 1, 1, 1, 1, 1, 1, 1, 1, 1, 1, 1, 1, 1, 1, 1, 1, 1, 1, 1, 1, 1, 1, 1, 1, 1, 1, 1, 1, 1, 1, 1, 1, 1, 1, 1, 1, 1, 1, 1, 1, 1, 1, 1, 1, 1, 1, 1, 1, 1, 1, 0, 0, 0, 0, 0, 0, 0, 0, 0, 0, 0, 0, 0, 0, 0, 0, 0, 0, 0, 0, 0, 0, 0, 0, 0, 0, 0, 0, 0, 0, 0, 0, 0, 0, 0, 0, 0, 0, 0, 0, 0, 0, 0, 0, 0, 0, 0, 0, 0, 0, 0, 0, 0, 0, 0, 0, 0, 0, 0])
_uv = me_id108.uv_layers.new(name='ID117')
_uv.uv.foreach_set('vector', [-2.848, 2.106, -1.238, 2.307, -2.848, 2.307, -1.238, 2.307, -2.848, 2.106, -0.6576, 2.106, -1.238, 2.307, -0.6576, 2.106, -0.6576, 2.307, 1.614, 2.598, 0.4051, 2.372, 1.617, 2.372, 0.4051, 2.372, 1.614, 2.598, 0.4024, 2.598, -2.31, 2.267, -3.12, 2.106, -3.218, 2.267, -3.12, 2.106, -3.121, 1.932, -3.218, 2.267, -3.121, 1.932, -3.127, 0.854, -3.218, 2.267, -2.451, 0.854, -1.124, 0.854, -3.127, 0.854, -1.124, 0.854, -0.4741, 0.854, -3.127, 0.854, -0.4741, 0.854, -3.218, 0.6667, -3.127, 0.854, -3.218, 2.267, -3.127, 0.854, -3.218, 0.6667, -2.31, 2.584, -0.4193, 2.307, -2.31, 2.267, -2.31, 2.267, -0.4193, 2.307, -3.12, 2.106, -3.12, 2.106, -0.4193, 2.307, -2.451, 2.106, -0.4193, 2.307, -0.4193, 2.106, -2.451, 2.106, -2.451, 2.106, -0.4193, 2.106, -2.451, 1.932, -2.451, 1.932, -0.4193, 2.106, -1.124, 1.932, -1.124, 1.932, -0.4193, 2.106, -0.4741, 1.932, -0.4741, 1.932, -0.4193, 2.106, -0.4741, 0.854, -3.218, 0.6667, -0.4741, 0.854, -3.218, 0.09927, -0.4193, 2.106, -0.4193, 0.09927, -0.4741, 0.854, -3.218, 0.09927, -0.4741, 0.854, -0.4193, 0.09927, -2.136, 2.874, -1.472, 2.874, -2.31, 2.874, -1.472, 2.874, -1.124, 2.874, -2.31, 2.874, -1.124, 2.874, -0.4741, 2.874, -2.31, 2.874, -0.4741, 2.874, -0.1509, 2.874, -2.31, 2.874, -0.1509, 2.874, 0.5098, 2.874, -2.31, 2.874, 0.5098, 2.874, 0.5991, 2.874, -2.31, 2.874, -2.31, 2.874, 0.5991, 2.874, -2.31, 2.584, -2.31, 2.584, 0.5991, 2.874, -0.4193, 2.307, 0.5991, 2.307, -0.4193, 2.307, 0.5991, 2.874, -2.451, 1.932, -1.124, 1.932, -2.451, 0.854, -1.124, 0.854, -2.451, 0.854, -1.124, 1.932, 2.848, 2.307, 2.789, 2.106, 2.848, 2.106, 2.789, 2.106, 2.848, 2.307, 1.711, 2.307, 2.789, 2.106, 1.711, 2.307, 1.711, 2.106, -3.116, 2.874, -2.451, 2.874, -3.218, 2.874, -2.451, 2.874, -2.31, 2.874, -3.218, 2.874, -3.218, 2.874, -2.31, 2.874, -3.218, 2.626, -2.31, 2.874, -2.31, 2.584, -3.218, 2.626, -3.218, 2.626, -2.31, 2.584, -3.218, 2.267, -2.31, 2.267, -3.218, 2.267, -2.31, 2.584, 0.5991, 3.873, 0.5991, 3.432, 0.5098, 3.873, 0.5991, 3.432, 0.5991, 3.314, 0.5098, 3.873, 0.5098, 3.873, 0.5991, 3.314, 0.5098, 2.874, 0.5991, 2.874, 0.5098, 2.874, 0.5991, 3.314, -0.4741, 3.873, -0.1509, 3.873, -0.4741, 2.874, -0.1509, 2.874, -0.4741, 2.874, -0.1509, 3.873, -1.472, 3.873, -1.124, 3.873, -1.472, 2.874, -1.124, 2.874, -1.472, 2.874, -1.124, 3.873, -2.451, 3.873, -2.136, 3.873, -2.451, 2.874, -2.451, 2.874, -2.136, 3.873, -2.31, 2.874, -2.136, 2.874, -2.31, 2.874, -2.136, 3.873, -3.218, 3.873, -3.116, 3.873, -3.218, 2.874, -3.116, 2.874, -3.218, 2.874, -3.116, 3.873, -3.218, 4.701, 0.5991, 4.701, -3.218, 4.287, -3.218, 4.287, 0.5991, 4.701, -3.218, 3.873, -3.218, 3.873, 0.5991, 4.701, -3.116, 3.873, -3.116, 3.873, 0.5991, 4.701, -2.451, 3.873, -2.451, 3.873, 0.5991, 4.701, -2.136, 3.873, -2.136, 3.873, 0.5991, 4.701, -1.472, 3.873, -1.472, 3.873, 0.5991, 4.701, -1.124, 3.873, -1.124, 3.873, 0.5991, 4.701, -0.4741, 3.873, -0.4741, 3.873, 0.5991, 4.701, -0.1509, 3.873, -0.1509, 3.873, 0.5991, 4.701, 0.5098, 3.873, 0.5991, 3.873, 0.5098, 3.873, 0.5991, 4.701, 0.0, 0.0, 0.0, 0.0, 0.0, 0.0, 0.0, 0.0, 0.0, 0.0, 0.0, 0.0, 0.0, 0.0, 0.0, 0.0, 0.0, 0.0, 0.0, 0.0, 0.0, 0.0, 0.0, 0.0, 0.0, 0.0, 0.0, 0.0, 0.0, 0.0, 0.0, 0.0, 0.0, 0.0, 0.0, 0.0, 0.0, 0.0, 0.0, 0.0, 0.0, 0.0, 0.0, 0.0, 0.0, 0.0, 0.0, 0.0, 0.0, 0.0, 0.0, 0.0, 0.0, 0.0, 0.0, 0.0, 0.0, 0.0, 0.0, 0.0, 0.0, 0.0, 0.0, 0.0, 0.0, 0.0, 0.0, 0.0, 0.0, 0.0, 0.0, 0.0, 0.0, 0.0, 0.0, 0.0, 0.0, 0.0, 0.0, 0.0, 0.0, 0.0, 0.0, 0.0, 0.0, 0.0, 0.0, 0.0, 0.0, 0.0, 0.0, 0.0, 0.0, 0.0, 0.0, 0.0, 0.0, 0.0, 0.0, 0.0, 0.0, 0.0, 0.0, 0.0, 0.0, 0.0, 0.0, 0.0, 0.0, 0.0, 0.0, 0.0, 0.0, 0.0, 0.0, 0.0, 0.0, 0.0, 0.0, 0.0, 0.0, 0.0, 0.0, 0.0, 0.0, 0.0, 0.0, 0.0, 0.0, 0.0, 0.0, 0.0, 0.0, 0.0, 0.0, 0.0, 0.0, 0.0, 0.0, 0.0, 0.0, 0.0, 0.0, 0.0, 0.0, 0.0, 0.0, 0.0, 0.0, 0.0, 0.0, 0.0, 0.0, 0.0, 0.0, 0.0, 0.0, 0.0, 0.0, 0.0, 0.0, 0.0, 0.0, 0.0, 0.0, 0.0, 0.0, 0.0, 0.0, 0.0, 0.0, 0.0, 0.0, 0.0, 0.0, 0.0, 0.0, 0.0, 0.0, 0.0, 0.0, 0.0, 0.0, 0.0, 0.0, 0.0, 0.0, 0.0, 0.0, 0.0, 0.0, 0.0, 0.0, 0.0, 0.0, 0.0, 0.0, 0.0, 0.0, 0.0, 0.0, 0.0, 0.0, 0.0, 0.0, 0.0, 0.0, 0.0, 0.0, 0.0, 0.0, 0.0, 0.0, 0.0, 0.0, 0.0, 0.0, 0.0, 0.0, 0.0, 0.0, 0.0, 0.0, 0.0, 0.0, 0.0, 0.0, 0.0, 0.0, 0.0, 0.0, 0.0, 0.0, 0.0, 0.0, 0.0, 0.0, 0.0, 0.0, 0.0, 0.0, 0.0, 0.0, 0.0, 0.0, 0.0, 0.0, 0.0, 0.0, 0.0, 0.0, 0.0, 0.0, 0.0, 0.0, 0.0, 0.0, 0.0, 0.0, 0.0, 0.0, 0.0, 0.0, 0.0, 0.0, 0.0, 0.0, 0.0, 0.0, 0.0, 0.0, 0.0, 0.0, 0.0, 0.0, 0.0, 0.0, 0.0, 0.0, 0.0, 0.0, 0.0, 0.0, 0.0, 0.0, 0.0, 0.0, 0.0, 0.0, 0.0, 0.0, 0.0, 0.0, 0.0, 0.0, 0.0, 0.0, 0.0, 0.0, 0.0, 0.0, 0.0, 0.0, 0.0, 0.0, 0.0, 0.0, 0.0, 0.0, 0.0, 0.0, 0.0, 0.0, 0.0, 0.0, 0.0, 0.0, 0.0, 0.0, 0.0, 0.0, 0.0, 0.0, 0.0, 0.0, 0.0, 0.0, 0.0, 0.0, 0.0, 0.0, 0.0, 0.0, 0.0, 0.0, 0.0, 0.0, 0.0, 0.0, 0.0, 0.0, 0.0, 0.0, 0.0, 0.0, 0.0, 0.0, 0.0, 0.0, 0.0, 0.0, 0.0, 0.0, 0.0])
me_id108.materials.append(mat_material)
me_id108.materials.append(mat_edst_fliegerheim_wood)
me_id108.use_remesh_fix_poles = True
me_id108.use_remesh_preserve_attributes = False
me_id108.use_mirror_vertex_groups = False
me_id108.update()
me_id121 = bpy.data.meshes.new('ID121')
me_id121.from_pydata([(-293.2, -203.5, 236.4), (-729.5, 866.5, 137.2), (-1088.0, 372.4, 236.4), (-171.5, -35.6, 202.7), (65.0, 290.6, 137.2), (-146.3, -0.8423, 195.7)], [], [(0, 1, 2), (1, 0, 3), (1, 3, 4), (4, 3, 5)])
_uv = me_id121.uv_layers.new(name='ID130')
_uv.uv.foreach_set('vector', [1.013e-15, 1.0, 1.0, 0.0, 1.0, 1.0, 1.0, 0.0, 1.013e-15, 1.0, 6.939e-16, 0.6602, 1.0, 0.0, 6.939e-16, 0.6602, 0.0, 2.942e-15, 0.0, 2.942e-15, 6.939e-16, 0.6602, 5.69e-16, 0.5898])
me_id121.materials.append(mat_google_earth_snapshot_6)
me_id121.use_remesh_fix_poles = True
me_id121.use_remesh_preserve_attributes = False
me_id121.use_mirror_vertex_groups = False
me_id121.update()
me_id134 = bpy.data.meshes.new('ID134')
me_id134.from_pydata([(-265.8, -488.0, 136.2), (-173.4, -59.64, 136.2), (-408.8, -384.3, 136.2), (-30.41, -163.3, 136.2)], [], [(0, 1, 2), (1, 0, 3)])
_uv = me_id134.uv_layers.new(name='ID143')
_uv.uv.foreach_set('vector', [-7.707, -21.67, -1.9, -16.47, -7.723, -16.54, -1.9, -16.47, -7.707, -21.67, -1.884, -21.6])
me_id134.materials.append(mat_material_1)
me_id134.use_remesh_fix_poles = True
me_id134.use_remesh_preserve_attributes = False
me_id134.use_mirror_vertex_groups = False
me_id134.update()
me_id147 = bpy.data.meshes.new('ID147')
me_id147.from_pydata([(-9.156, -153.2, -3.553e-14), (436.9, -476.6, -62.56), (-9.156, -153.2, -62.56), (436.9, -476.6, -7.105e-15), (-9.156, -153.2, 5.862), (436.9, -476.6, 5.862), (436.9, -476.6, 5.862), (-9.156, -153.2, 5.862), (436.9, -476.6, -7.105e-15), (-9.156, -153.2, -3.553e-14), (436.9, -476.6, -62.56), (-9.156, -153.2, -62.56), (-9.156, -153.2, -62.56), (-262.2, -502.3, -3.553e-14), (-262.2, -502.3, -62.56), (-262.2, -502.3, 5.862), (-9.156, -153.2, 5.862), (-9.156, -153.2, -3.553e-14), (-9.156, -153.2, 5.862), (-262.2, -502.3, 39.37), (-262.2, -502.3, 5.862), (-262.2, -502.3, 124.3), (-9.156, -153.2, 124.3), (-262.2, -502.3, -3.553e-14), (-424.5, -384.6, -62.56), (-262.2, -502.3, -62.56), (-424.5, -384.6, 0.0)], [], [(0, 1, 2), (1, 0, 3), (3, 0, 4), (3, 4, 5), (6, 7, 8), (7, 9, 8), (8, 9, 10), (11, 10, 9), (12, 13, 14), (13, 12, 15), (15, 12, 16), (16, 12, 17), (18, 19, 20), (19, 18, 21), (21, 18, 22), (23, 24, 25), (24, 23, 26)])
me_id147.polygons.foreach_set('material_index', [1, 1, 1, 1, 0, 0, 0, 0, 0, 0, 0, 0, 0, 0, 0, 0, 0])
_uv = me_id147.uv_layers.new(name='ID151')
_uv.uv.foreach_set('vector', [0.0, 0.0, 0.0, 0.0, 0.0, 0.0, 0.0, 0.0, 0.0, 0.0, 0.0, 0.0, 0.0, 0.0, 0.0, 0.0, 0.0, 0.0, 0.0, 0.0, 0.0, 0.0, 0.0, 0.0, -35.19, 0.2171, -4.585, 0.2171, -35.19, 8.427e-18, -4.585, 0.2171, -4.585, -1.044e-15, -35.19, 8.427e-18, -35.19, 8.427e-18, -4.585, -1.044e-15, -35.19, -2.317, -4.585, -2.317, -35.19, -2.317, -4.585, -1.044e-15, -7.192, -2.317, -31.14, -1.316e-15, -31.14, -2.317, -31.14, -1.316e-15, -7.192, -2.317, -31.14, 0.2171, -31.14, 0.2171, -7.192, -2.317, -7.192, 0.2171, -7.192, 0.2171, -7.192, -2.317, -7.192, -1.316e-15, -7.192, 0.2171, -31.14, 1.458, -31.14, 0.2171, -31.14, 1.458, -7.192, 0.2171, -31.14, 4.605, -31.14, 4.605, -7.192, 0.2171, -7.192, 4.605, 4.585, -6.835e-15, -6.551, -2.317, 4.585, -2.317, -6.551, -2.317, 4.585, -6.835e-15, -6.551, -5.519e-15])
me_id147.materials.append(mat_cladding_stucco_white)
me_id147.materials.append(mat_material)
me_id147.use_remesh_fix_poles = True
me_id147.use_remesh_preserve_attributes = False
me_id147.use_mirror_vertex_groups = False
me_id147.update()
me_id155 = bpy.data.meshes.new('ID155')
me_id155.from_pydata([(543.8, -329.2, 133.9), (436.9, -476.6, 39.37), (436.9, -476.6, 133.9), (436.9, -476.6, -7.105e-15), (436.9, -476.6, 5.862), (436.9, -476.6, -62.56), (724.9, -79.33, -62.56), (597.3, -255.4, 133.9), (603.0, -247.5, 133.9), (724.9, -79.33, 133.9), (724.9, -79.33, 133.9), (603.0, -247.5, 133.9), (724.9, -79.33, -62.56), (597.3, -255.4, 133.9), (543.8, -329.2, 133.9), (436.9, -476.6, 39.37), (436.9, -476.6, -62.56), (436.9, -476.6, -7.105e-15), (436.9, -476.6, 5.862), (436.9, -476.6, 133.9), (436.9, -476.6, 253.2), (436.9, -476.6, 169.7), (436.9, -476.6, 228.7), (436.9, -476.6, 155.1), (522.9, -358.0, 253.2), (603.0, -247.5, 230.4), (603.0, -247.5, 230.4), (522.9, -358.0, 253.2), (436.9, -476.6, 253.2), (436.9, -476.6, 155.1), (436.9, -476.6, 169.7), (436.9, -476.6, 228.7), (603.0, -247.5, 230.4), (724.9, -79.33, 133.9), (603.0, -247.5, 133.9), (724.9, -79.33, 195.7), (724.9, -79.33, 195.7), (603.0, -247.5, 230.4), (724.9, -79.33, 133.9), (603.0, -247.5, 133.9), (522.9, -358.0, 253.2), (436.9, -476.6, 253.2), (436.9, -476.6, 277.6), (436.9, -476.6, 277.6), (436.9, -476.6, 253.2), (522.9, -358.0, 253.2)], [], [(0, 1, 2), (1, 3, 4), (3, 1, 5), (5, 1, 6), (6, 1, 0), (6, 0, 7), (6, 7, 8), (6, 8, 9), (20, 21, 22), (21, 20, 23), (23, 20, 2), (2, 20, 0), (0, 20, 24), (0, 24, 25), (0, 25, 7), (7, 25, 8), (32, 33, 34), (33, 32, 35), (40, 41, 42), (10, 11, 12), (11, 13, 12), (13, 14, 12), (14, 15, 12), (12, 15, 16), (16, 15, 17), (18, 17, 15), (19, 15, 14), (11, 26, 13), (13, 26, 14), (26, 27, 14), (27, 28, 14), (14, 28, 19), (19, 28, 29), (29, 28, 30), (31, 30, 28), (36, 37, 38), (39, 38, 37), (43, 44, 45)])
me_id155.polygons.foreach_set('material_index', [0, 0, 0, 0, 0, 0, 0, 0, 0, 0, 0, 0, 0, 0, 0, 0, 0, 0, 0, 1, 1, 1, 1, 1, 1, 1, 1, 1, 1, 1, 1, 1, 1, 1, 1, 1, 1, 1])
_uv = me_id155.uv_layers.new(name='ID159')
_uv.uv.foreach_set('vector', [0.0, 0.0, 0.0, 0.0, 0.0, 0.0, 0.0, 0.0, 0.0, 0.0, 0.0, 0.0, 0.0, 0.0, 0.0, 0.0, 0.0, 0.0, 0.0, 0.0, 0.0, 0.0, 0.0, 0.0, 0.0, 0.0, 0.0, 0.0, 0.0, 0.0, 0.0, 0.0, 0.0, 0.0, 0.0, 0.0, 0.0, 0.0, 0.0, 0.0, 0.0, 0.0, 0.0, 0.0, 0.0, 0.0, 0.0, 0.0, 0.0, 0.0, 0.0, 0.0, 0.0, 0.0, 0.0, 0.0, 0.0, 0.0, 0.0, 0.0, 0.0, 0.0, 0.0, 0.0, 0.0, 0.0, 0.0, 0.0, 0.0, 0.0, 0.0, 0.0, 0.0, 0.0, 0.0, 0.0, 0.0, 0.0, 0.0, 0.0, 0.0, 0.0, 0.0, 0.0, 0.0, 0.0, 0.0, 0.0, 0.0, 0.0, 0.0, 0.0, 0.0, 0.0, 0.0, 0.0, 0.0, 0.0, 0.0, 0.0, 0.0, 0.0, 0.0, 0.0, 0.0, 0.0, 0.0, 0.0, 0.0, 0.0, 0.0, 0.0, 0.0, 0.0, 0.07523, 0.6833, 0.2902, 0.6833, 0.07523, -0.3046, 0.2902, 0.6833, 0.3003, 0.6833, 0.07523, -0.3046, 0.3003, 0.6833, 0.3945, 0.6833, 0.07523, -0.3046, 0.3945, 0.6833, 0.5829, 0.208, 0.07523, -0.3046, 0.07523, -0.3046, 0.5829, 0.208, 0.5829, -0.3046, 0.5829, -0.3046, 0.5829, 0.208, 0.5829, 0.01003, 0.5829, 0.03952, 0.5829, 0.01003, 0.5829, 0.208, 0.5829, 0.6833, 0.5829, 0.208, 0.3945, 0.6833, 0.09499, 1.064, 0.09499, 1.592, 0.1051, 1.064, 0.1051, 1.064, 0.09499, 1.592, 0.1993, 1.064, 0.09499, 1.592, 0.2361, 1.717, 0.1993, 1.064, 0.2361, 1.717, 0.3877, 1.717, 0.1993, 1.064, 0.1993, 1.064, 0.3877, 1.717, 0.3877, 1.064, 0.3877, 1.064, 0.3877, 1.717, 0.3877, 1.18, 0.3877, 1.18, 0.3877, 1.717, 0.3877, 1.26, 0.3877, 1.583, 0.3877, 1.26, 0.3877, 1.717, 0.3832, 1.419, 0.4827, 1.634, 0.3832, 1.035, 0.4827, 1.035, 0.3832, 1.035, 0.4827, 1.634, 0.3783, 1.713, 0.3783, 1.579, 0.2267, 1.579])
me_id155.materials.append(mat_material)
me_id155.materials.append(mat_edst_fliegerheim_front_4)
me_id155.use_remesh_fix_poles = True
me_id155.use_remesh_preserve_attributes = False
me_id155.use_mirror_vertex_groups = False
me_id155.update()
me_id163 = bpy.data.meshes.new('ID163')
me_id163.from_pydata([(116.5, 361.7, 195.7), (-171.5, -35.6, 285.1), (-171.5, -35.6, 277.6), (116.5, 361.7, 205.6), (116.5, 361.7, 205.6), (116.5, 361.7, 195.7), (-171.5, -35.6, 285.1), (-171.5, -35.6, 277.6), (-171.5, -35.6, 285.1), (436.9, -476.6, 277.6), (-171.5, -35.6, 277.6), (436.9, -476.6, 285.1), (436.9, -476.6, 285.1), (-171.5, -35.6, 285.1), (436.9, -476.6, 277.6), (-171.5, -35.6, 277.6), (724.9, -79.33, 205.6), (116.5, 361.7, 195.7), (724.9, -79.33, 195.7), (116.5, 361.7, 205.6), (116.5, 361.7, 205.6), (724.9, -79.33, 205.6), (116.5, 361.7, 195.7), (724.9, -79.33, 195.7), (436.9, -476.6, 285.1), (522.9, -358.0, 253.2), (436.9, -476.6, 277.6), (724.9, -79.33, 205.6), (603.0, -247.5, 230.4), (724.9, -79.33, 195.7), (724.9, -79.33, 195.7), (724.9, -79.33, 205.6), (603.0, -247.5, 230.4), (522.9, -358.0, 253.2), (436.9, -476.6, 285.1), (436.9, -476.6, 277.6)], [], [(0, 1, 2), (1, 0, 3), (8, 9, 10), (9, 8, 11), (16, 17, 18), (17, 16, 19), (24, 25, 26), (25, 24, 27), (25, 27, 28), (28, 27, 29), (4, 5, 6), (7, 6, 5), (12, 13, 14), (15, 14, 13), (20, 21, 22), (23, 22, 21), (30, 31, 32), (32, 31, 33), (31, 34, 33), (35, 33, 34)])
me_id163.polygons.foreach_set('material_index', [0, 0, 0, 0, 0, 0, 0, 0, 0, 0, 1, 1, 1, 1, 1, 1, 1, 1, 1, 1])
me_id163.materials.append(mat_material)
me_id163.materials.append(mat_color_a21)
me_id163.use_remesh_fix_poles = True
me_id163.use_remesh_preserve_attributes = False
me_id163.use_mirror_vertex_groups = False
me_id163.update()
me_id169 = bpy.data.meshes.new('ID169')
me_id169.from_pydata([(447.1, -555.5, 133.9), (292.2, -371.7, 133.9), (258.2, -418.5, 133.9), (436.9, -476.6, 133.9), (543.8, -329.2, 133.9), (587.9, -361.2, 133.9), (587.9, -361.2, 133.9), (447.1, -555.5, 133.9), (543.8, -329.2, 133.9), (436.9, -476.6, 133.9), (292.2, -371.7, 133.9), (258.2, -418.5, 133.9)], [], [(0, 1, 2), (1, 0, 3), (3, 0, 4), (4, 0, 5), (6, 7, 8), (8, 7, 9), (9, 7, 10), (11, 10, 7)])
me_id169.polygons.foreach_set('material_index', [1, 1, 1, 1, 0, 0, 0, 0])
_uv = me_id169.uv_layers.new(name='ID178')
_uv.uv.foreach_set('vector', [10.38, -15.0, 4.788, -12.96, 4.788, -15.0, 4.788, -12.96, 10.38, -15.0, 9.074, -12.96, 9.074, -12.96, 10.38, -15.0, 9.074, -6.552, 9.074, -6.552, 10.38, -15.0, 10.38, -6.552, 32.66, -13.38, 24.84, -20.57, 30.21, -12.19, 30.21, -12.19, 24.84, -20.57, 24.27, -17.65, 24.27, -17.65, 24.84, -20.57, 16.23, -13.77, 14.35, -15.5, 16.23, -13.77, 24.84, -20.57])
me_id169.materials.append(mat_cladding_stucco_white)
me_id169.materials.append(mat_stone_masonry_multi)
me_id169.use_remesh_fix_poles = True
me_id169.use_remesh_preserve_attributes = False
me_id169.use_mirror_vertex_groups = False
me_id169.update()
me_id182 = bpy.data.meshes.new('ID182')
me_id182.from_pydata([(292.2, -371.7, 133.9), (258.2, -418.5, 144.3), (258.2, -418.5, 133.9), (292.2, -371.7, 152.6), (292.2, -371.7, 152.6), (292.2, -371.7, 133.9), (258.2, -418.5, 144.3), (258.2, -418.5, 133.9), (292.2, -371.7, 152.6), (258.2, -418.5, 173.3), (258.2, -418.5, 144.3), (292.2, -371.7, 169.7), (292.2, -371.7, 173.3), (292.2, -371.7, 173.3), (292.2, -371.7, 169.7), (258.2, -418.5, 173.3), (292.2, -371.7, 152.6), (258.2, -418.5, 144.3), (258.2, -418.5, 144.3), (447.1, -555.5, 133.9), (258.2, -418.5, 133.9), (447.1, -555.5, 173.3), (258.2, -418.5, 173.3), (258.2, -418.5, 173.3), (258.2, -418.5, 144.3), (447.1, -555.5, 173.3), (447.1, -555.5, 133.9), (258.2, -418.5, 133.9), (587.9, -361.2, 173.3), (447.1, -555.5, 133.9), (447.1, -555.5, 173.3), (587.9, -361.2, 133.9), (587.9, -361.2, 133.9), (587.9, -361.2, 173.3), (447.1, -555.5, 133.9), (447.1, -555.5, 173.3), (587.9, -361.2, 173.3), (543.8, -329.2, 133.9), (587.9, -361.2, 133.9), (543.8, -329.2, 173.3), (543.8, -329.2, 173.3), (587.9, -361.2, 173.3), (543.8, -329.2, 133.9), (587.9, -361.2, 133.9)], [], [(0, 1, 2), (1, 0, 3), (4, 5, 6), (7, 6, 5), (8, 9, 10), (9, 8, 11), (9, 11, 12), (13, 14, 15), (14, 16, 15), (17, 15, 16), (18, 19, 20), (19, 18, 21), (21, 18, 22), (23, 24, 25), (25, 24, 26), (27, 26, 24), (28, 29, 30), (29, 28, 31), (32, 33, 34), (35, 34, 33), (36, 37, 38), (37, 36, 39), (40, 41, 42), (43, 42, 41)])
_uv = me_id182.uv_layers.new(name='ID186')
_uv.uv.foreach_set('vector', [-0.6576, 2.267, -0.9515, 2.443, -0.9515, 2.267, -0.9515, 2.443, -0.6576, 2.267, -0.6576, 2.584, -0.6576, 2.584, -0.6576, 2.267, -0.9515, 2.443, -0.9515, 2.267, -0.9515, 2.443, -0.6576, 2.267, -0.6576, 2.584, -0.9515, 2.934, -0.9515, 2.443, -0.9515, 2.934, -0.6576, 2.584, -0.6576, 2.874, -0.9515, 2.934, -0.6576, 2.874, -0.6576, 2.934, -0.6576, 2.934, -0.6576, 2.874, -0.9515, 2.934, -0.6576, 2.874, -0.6576, 2.584, -0.9515, 2.934, -0.9515, 2.443, -0.9515, 2.934, -0.6576, 2.584, -2.31, 2.443, -3.495, 2.267, -2.31, 2.267, -3.495, 2.267, -2.31, 2.443, -3.495, 2.934, -3.495, 2.934, -2.31, 2.443, -2.31, 2.934, -2.31, 2.934, -2.31, 2.443, -3.495, 2.934, -3.495, 2.934, -2.31, 2.443, -3.495, 2.267, -2.31, 2.267, -3.495, 2.267, -2.31, 2.443, -0.2674, 2.934, 0.9515, 2.267, 0.9515, 2.934, 0.9515, 2.267, -0.2674, 2.934, -0.2674, 2.267, -0.2674, 2.267, -0.2674, 2.934, 0.9515, 2.267, 0.9515, 2.934, 0.9515, 2.267, -0.2674, 2.934, 3.495, 2.934, 3.218, 2.267, 3.495, 2.267, 3.218, 2.267, 3.495, 2.934, 3.218, 2.934, 3.218, 2.934, 3.495, 2.934, 3.218, 2.267, 3.495, 2.267, 3.218, 2.267, 3.495, 2.934])
me_id182.materials.append(mat_edst_fliegerheim_wood)
me_id182.use_remesh_fix_poles = True
me_id182.use_remesh_preserve_attributes = False
me_id182.use_mirror_vertex_groups = False
me_id182.update()
me_id190 = bpy.data.meshes.new('ID190')
me_id190.from_pydata([(292.2, -371.7, 152.6), (258.2, -418.5, 144.3), (-9.156, -153.2, 152.6), (-76.2, -245.7, 136.2), (362.3, -583.7, 133.9), (-85.76, -258.9, 133.9), (404.9, -524.9, 144.3), (404.9, -524.9, 144.3), (258.2, -418.5, 144.3), (362.3, -583.7, 133.9), (-9.156, -153.2, 152.6), (-76.2, -245.7, 136.2), (-85.76, -258.9, 133.9), (292.2, -371.7, 152.6)], [], [(0, 1, 2), (3, 4, 5), (4, 3, 2), (4, 2, 1), (4, 1, 6), (7, 8, 9), (8, 10, 9), (10, 11, 9), (12, 9, 11), (10, 8, 13)])
_uv = me_id190.uv_layers.new(name='ID199')
_uv.uv.foreach_set('vector', [-21.13, -1.942, -21.13, -3.744, -6.999, -1.942, -6.999, -5.501, -28.01, -6.009, -6.999, -6.009, -28.01, -6.009, -6.999, -5.501, -6.999, -1.942, -28.01, -6.009, -6.999, -1.942, -21.13, -3.744, -28.01, -6.009, -21.13, -3.744, -28.01, -3.744, -28.01, -3.744, -21.13, -3.744, -28.01, -6.009, -21.13, -3.744, -6.999, -1.942, -28.01, -6.009, -6.999, -1.942, -6.999, -5.501, -28.01, -6.009, -6.999, -6.009, -28.01, -6.009, -6.999, -5.501, -6.999, -1.942, -21.13, -3.744, -21.13, -1.942])
me_id190.materials.append(mat_edst_fliegerheim_glasroof)
me_id190.use_remesh_fix_poles = True
me_id190.use_remesh_preserve_attributes = False
me_id190.use_mirror_vertex_groups = False
me_id190.update()
me_id203 = bpy.data.meshes.new('ID203')
me_id203.from_pydata([(116.5, 361.7, 205.6), (433.0, -36.54, 227.7), (406.0, -73.81, 235.2), (724.9, -79.33, 205.6), (482.3, -72.28, 227.7), (436.9, -476.6, 285.1), (-171.5, -35.6, 285.1), (455.3, -109.5, 235.2), (482.3, -72.28, 227.7), (455.3, -109.5, 235.2), (724.9, -79.33, 205.6), (436.9, -476.6, 285.1), (406.0, -73.81, 235.2), (116.5, 361.7, 205.6), (-171.5, -35.6, 285.1), (433.0, -36.54, 227.7)], [], [(0, 1, 2), (1, 0, 3), (1, 3, 4), (0, 5, 6), (5, 0, 2), (5, 2, 7), (5, 7, 3), (3, 7, 4), (8, 9, 10), (10, 9, 11), (9, 12, 11), (12, 13, 11), (14, 11, 13), (8, 10, 15), (10, 13, 15), (12, 15, 13)])
me_id203.polygons.foreach_set('material_index', [0, 0, 0, 0, 0, 0, 0, 0, 1, 1, 1, 1, 1, 1, 1, 1])
_uv = me_id203.uv_layers.new(name='ID212')
_uv.uv.foreach_set('vector', [0.0, 0.0, 0.0, 0.0, 0.0, 0.0, 0.0, 0.0, 0.0, 0.0, 0.0, 0.0, 0.0, 0.0, 0.0, 0.0, 0.0, 0.0, 0.0, 0.0, 0.0, 0.0, 0.0, 0.0, 0.0, 0.0, 0.0, 0.0, 0.0, 0.0, 0.0, 0.0, 0.0, 0.0, 0.0, 0.0, 0.0, 0.0, 0.0, 0.0, 0.0, 0.0, 0.0, 0.0, 0.0, 0.0, 0.0, 0.0, 0.647, 0.4691, 0.6386, 0.4543, 0.7212, 0.4657, 0.7212, 0.4657, 0.6386, 0.4543, 0.6324, 0.3074, 0.6386, 0.4543, 0.6236, 0.4687, 0.6324, 0.3074, 0.6236, 0.4687, 0.5358, 0.6436, 0.6324, 0.3074, 0.4471, 0.4853, 0.6324, 0.3074, 0.5358, 0.6436, 0.647, 0.4691, 0.7212, 0.4657, 0.6319, 0.4835, 0.7212, 0.4657, 0.5358, 0.6436, 0.6319, 0.4835, 0.6236, 0.4687, 0.6319, 0.4835, 0.5358, 0.6436])
me_id203.materials.append(mat_material)
me_id203.materials.append(mat_google_earth_snapshot_7)
me_id203.use_remesh_fix_poles = True
me_id203.use_remesh_preserve_attributes = False
me_id203.use_mirror_vertex_groups = False
me_id203.update()
me_id216 = bpy.data.meshes.new('ID216')
me_id216.from_pydata([(-171.5, -35.6, 136.2), (-293.2, -203.5, 173.9), (-293.2, -203.5, 136.2), (-293.2, -203.5, 227.0), (-171.5, -35.6, 195.7), (-171.5, -35.6, 169.7)], [], [(0, 1, 2), (1, 0, 3), (3, 0, 4), (4, 0, 5)])
_uv = me_id216.uv_layers.new(name='ID220')
_uv.uv.foreach_set('vector', [-7.192, 5.045, -18.71, 6.441, -18.71, 5.045, -18.71, 6.441, -7.192, 5.045, -18.71, 8.406, -18.71, 8.406, -7.192, 5.045, -7.192, 7.249, -7.192, 7.249, -7.192, 5.045, -7.192, 6.286])
me_id216.materials.append(mat_cladding_stucco_white)
me_id216.use_remesh_fix_poles = True
me_id216.use_remesh_preserve_attributes = False
me_id216.use_mirror_vertex_groups = False
me_id216.update()
me_id224 = bpy.data.meshes.new('ID224')
me_id224.from_pydata([(116.5, 361.7, 195.7), (436.9, -476.6, 277.6), (-171.5, -35.6, 277.6), (522.9, -358.0, 253.2), (603.0, -247.5, 230.4), (724.9, -79.33, 195.7)], [], [(0, 1, 2), (1, 0, 3), (3, 0, 4), (4, 0, 5)])
me_id224.materials.append(mat_material)
me_id224.use_remesh_fix_poles = True
me_id224.use_remesh_preserve_attributes = False
me_id224.use_mirror_vertex_groups = False
me_id224.update()
me_id230 = bpy.data.meshes.new('ID230')
me_id230.from_pydata([(-262.2, -502.3, 5.862), (-315.9, -576.4, 39.37), (-315.9, -576.4, 5.862), (-262.2, -502.3, 39.37), (-262.2, -502.3, 39.37), (-262.2, -502.3, 5.862), (-315.9, -576.4, 39.37), (-315.9, -576.4, 5.862), (-315.9, -576.4, 5.862), (-106.1, -728.5, 39.37), (-106.1, -728.5, 5.862), (-315.9, -576.4, 39.37), (-315.9, -576.4, 39.37), (-315.9, -576.4, 5.862), (-106.1, -728.5, 39.37), (-106.1, -728.5, 5.862), (-262.2, -502.3, -62.56), (-315.9, -576.4, -7.105e-15), (-315.9, -576.4, -62.56), (-315.9, -576.4, 5.862), (-262.2, -502.3, 5.862), (-262.2, -502.3, -3.553e-14), (-262.2, -502.3, -3.553e-14), (-262.2, -502.3, -62.56), (-262.2, -502.3, 5.862), (-315.9, -576.4, 5.862), (-315.9, -576.4, -7.105e-15), (-315.9, -576.4, -62.56)], [], [(0, 1, 2), (1, 0, 3), (4, 5, 6), (7, 6, 5), (8, 9, 10), (9, 8, 11), (12, 13, 14), (15, 14, 13), (16, 17, 18), (17, 16, 19), (19, 16, 20), (20, 16, 21), (22, 23, 24), (24, 23, 25), (25, 23, 26), (27, 26, 23)])
_uv = me_id230.uv_layers.new(name='ID234')
_uv.uv.foreach_set('vector', [-2.848, 0.09927, -3.313, 0.6667, -3.313, 0.09927, -3.313, 0.6667, -2.848, 0.09927, -2.848, 0.6667, -2.848, 0.6667, -2.848, 0.09927, -3.313, 0.6667, -3.313, 0.09927, -3.313, 0.6667, -2.848, 0.09927, -0.4193, 0.09927, -1.736, 0.6667, -1.736, 0.09927, -1.736, 0.6667, -0.4193, 0.09927, -0.4193, 0.6667, -0.4193, 0.6667, -0.4193, 0.09927, -1.736, 0.6667, -1.736, 0.09927, -1.736, 0.6667, -0.4193, 0.09927, -2.848, -1.059, -3.313, -7.926e-17, -3.313, -1.059, -3.313, -7.926e-17, -2.848, -1.059, -3.313, 0.09927, -3.313, 0.09927, -2.848, -1.059, -2.848, 0.09927, -2.848, 0.09927, -2.848, -1.059, -2.848, -5.605e-16, -2.848, -5.605e-16, -2.848, -1.059, -2.848, 0.09927, -2.848, 0.09927, -2.848, -1.059, -3.313, 0.09927, -3.313, 0.09927, -2.848, -1.059, -3.313, -7.926e-17, -3.313, -1.059, -3.313, -7.926e-17, -2.848, -1.059])
me_id230.materials.append(mat_edst_fliegerheim_wood)
me_id230.use_remesh_fix_poles = True
me_id230.use_remesh_preserve_attributes = False
me_id230.use_mirror_vertex_groups = False
me_id230.update()
me_id238 = bpy.data.meshes.new('ID238')
me_id238.from_pydata([(691.3, -661.0, 39.37), (384.5, -1084.0, 5.862), (384.5, -1084.0, 39.37), (691.3, -661.0, 5.862), (691.3, -661.0, 5.862), (691.3, -661.0, 39.37), (384.5, -1084.0, 5.862), (384.5, -1084.0, 39.37), (436.9, -476.6, 39.37), (691.3, -661.0, 5.862), (436.9, -476.6, 5.862), (691.3, -661.0, 39.37), (691.3, -661.0, 39.37), (436.9, -476.6, 39.37), (691.3, -661.0, 5.862), (436.9, -476.6, 5.862), (-65.5, -757.9, 39.37), (384.5, -1084.0, 5.862), (-65.5, -757.9, 5.862), (384.5, -1084.0, 39.37), (384.5, -1084.0, 39.37), (-65.5, -757.9, 39.37), (384.5, -1084.0, 5.862), (-65.5, -757.9, 5.862), (436.9, -476.6, -62.56), (691.3, -661.0, -7.105e-15), (691.3, -661.0, -62.56), (436.9, -476.6, -7.105e-15), (436.9, -476.6, 5.862), (691.3, -661.0, 5.862), (691.3, -661.0, 5.862), (436.9, -476.6, 5.862), (691.3, -661.0, -7.105e-15), (436.9, -476.6, -7.105e-15), (436.9, -476.6, -62.56), (691.3, -661.0, -62.56), (691.3, -661.0, -7.105e-15), (384.5, -1084.0, -62.56), (384.5, -1084.0, -7.105e-15), (691.3, -661.0, -62.56), (691.3, -661.0, -62.56), (691.3, -661.0, -7.105e-15), (384.5, -1084.0, -62.56), (384.5, -1084.0, -7.105e-15)], [], [(0, 1, 2), (1, 0, 3), (4, 5, 6), (7, 6, 5), (8, 9, 10), (9, 8, 11), (12, 13, 14), (15, 14, 13), (16, 17, 18), (17, 16, 19), (20, 21, 22), (23, 22, 21), (24, 25, 26), (25, 24, 27), (25, 27, 28), (25, 28, 29), (30, 31, 32), (31, 33, 32), (33, 34, 32), (35, 32, 34), (36, 37, 38), (37, 36, 39), (40, 41, 42), (43, 42, 41)])
_uv = me_id238.uv_layers.new(name='ID242')
_uv.uv.foreach_set('vector', [0.6576, 0.6667, 3.313, 0.09927, 3.313, 0.6667, 3.313, 0.09927, 0.6576, 0.6667, 0.6576, 0.09927, 0.6576, 0.09927, 0.6576, 0.6667, 3.313, 0.09927, 3.313, 0.6667, 3.313, 0.09927, 0.6576, 0.6667, -3.218, 0.6667, -4.814, 0.09927, -3.218, 0.09927, -4.814, 0.09927, -3.218, 0.6667, -4.814, 0.6667, -4.814, 0.6667, -3.218, 0.6667, -4.814, 0.09927, -3.218, 0.09927, -4.814, 0.09927, -3.218, 0.6667, -1.99, 0.6667, -4.814, 0.09927, -1.99, 0.09927, -4.814, 0.09927, -1.99, 0.6667, -4.814, 0.6667, -4.814, 0.6667, -1.99, 0.6667, -4.814, 0.09927, -1.99, 0.09927, -4.814, 0.09927, -1.99, 0.6667, -3.218, -1.059, -4.814, -4.824e-17, -4.814, -1.059, -4.814, -4.824e-17, -3.218, -1.059, -3.218, -4.824e-17, -4.814, -4.824e-17, -3.218, -4.824e-17, -3.218, 0.09927, -4.814, -4.824e-17, -3.218, 0.09927, -4.814, 0.09927, -4.814, 0.09927, -3.218, 0.09927, -4.814, -4.824e-17, -3.218, 0.09927, -3.218, -4.824e-17, -4.814, -4.824e-17, -3.218, -4.824e-17, -3.218, -1.059, -4.814, -4.824e-17, -4.814, -1.059, -4.814, -4.824e-17, -3.218, -1.059, 0.6576, -1.203e-16, 3.313, -1.059, 3.313, -1.203e-16, 3.313, -1.059, 0.6576, -1.203e-16, 0.6576, -1.059, 0.6576, -1.059, 0.6576, -1.203e-16, 3.313, -1.059, 3.313, -1.203e-16, 3.313, -1.059, 0.6576, -1.203e-16])
me_id238.materials.append(mat_edst_fliegerheim_wood)
me_id238.use_remesh_fix_poles = True
me_id238.use_remesh_preserve_attributes = False
me_id238.use_mirror_vertex_groups = False
me_id238.update()
me_id246 = bpy.data.meshes.new('ID246')
me_id246.from_pydata([(-262.2, -502.3, -3.553e-14), (384.5, -1084.0, -7.105e-15), (-315.9, -576.4, -7.105e-15), (-9.156, -153.2, -3.553e-14), (436.9, -476.6, -7.105e-15), (691.3, -661.0, -7.105e-15), (691.3, -661.0, -7.105e-15), (436.9, -476.6, -7.105e-15), (384.5, -1084.0, -7.105e-15), (-9.156, -153.2, -3.553e-14), (-262.2, -502.3, -3.553e-14), (-315.9, -576.4, -7.105e-15), (-9.156, -153.2, 5.862), (-262.2, -502.3, -3.553e-14), (-262.2, -502.3, 5.862), (-9.156, -153.2, -3.553e-14), (-9.156, -153.2, -3.553e-14), (-9.156, -153.2, 5.862), (-262.2, -502.3, -3.553e-14), (-262.2, -502.3, 5.862)], [], [(0, 1, 2), (1, 0, 3), (1, 3, 4), (1, 4, 5), (12, 13, 14), (13, 12, 15), (6, 7, 8), (7, 9, 8), (9, 10, 8), (11, 8, 10), (16, 17, 18), (19, 18, 17)])
me_id246.polygons.foreach_set('material_index', [0, 0, 0, 0, 0, 0, 1, 1, 1, 1, 1, 1])
_uv = me_id246.uv_layers.new(name='ID250')
_uv.uv.foreach_set('vector', [0.0, 0.0, 0.0, 0.0, 0.0, 0.0, 0.0, 0.0, 0.0, 0.0, 0.0, 0.0, 0.0, 0.0, 0.0, 0.0, 0.0, 0.0, 0.0, 0.0, 0.0, 0.0, 0.0, 0.0, 0.0, 0.0, 0.0, 0.0, 0.0, 0.0, 0.0, 0.0, 0.0, 0.0, 0.0, 0.0, -13.12, -37.0, -13.12, -27.18, -2.0, -37.0, -13.12, -27.18, -13.12, -9.965, -2.0, -37.0, -13.12, -9.965, -3.948, -9.965, -2.0, -37.0, -2.0, -9.965, -2.0, -37.0, -3.948, -9.965, -14.26, -4.11, -14.36, -4.003, -8.874, 6.798, -8.975, 6.905, -8.874, 6.798, -14.36, -4.003])
me_id246.materials.append(mat_material)
me_id246.materials.append(mat_stone_masonry_multi)
me_id246.use_remesh_fix_poles = True
me_id246.use_remesh_preserve_attributes = False
me_id246.use_mirror_vertex_groups = False
me_id246.update()
me_id254 = bpy.data.meshes.new('ID254')
me_id254.from_pydata([(-262.2, -502.3, -62.56), (384.5, -1084.0, -62.56), (-315.9, -576.4, -62.56), (-9.156, -153.2, -62.56), (436.9, -476.6, -62.56), (691.3, -661.0, -62.56), (691.3, -661.0, -62.56), (436.9, -476.6, -62.56), (384.5, -1084.0, -62.56), (-9.156, -153.2, -62.56), (-262.2, -502.3, -62.56), (-315.9, -576.4, -62.56)], [], [(0, 1, 2), (1, 0, 3), (1, 3, 4), (1, 4, 5), (6, 7, 8), (7, 9, 8), (9, 10, 8), (11, 8, 10)])
me_id254.polygons.foreach_set('material_index', [0, 0, 0, 0, 1, 1, 1, 1])
_uv = me_id254.uv_layers.new(name='ID258')
_uv.uv.foreach_set('vector', [0.0, 0.0, 0.0, 0.0, 0.0, 0.0, 0.0, 0.0, 0.0, 0.0, 0.0, 0.0, 0.0, 0.0, 0.0, 0.0, 0.0, 0.0, 0.0, 0.0, 0.0, 0.0, 0.0, 0.0, -13.12, -37.0, -13.12, -27.18, -2.0, -37.0, -13.12, -27.18, -13.12, -9.965, -2.0, -37.0, -13.12, -9.965, -3.948, -9.965, -2.0, -37.0, -2.0, -9.965, -2.0, -37.0, -3.948, -9.965])
me_id254.materials.append(mat_material)
me_id254.materials.append(mat_stone_masonry_multi)
me_id254.use_remesh_fix_poles = True
me_id254.use_remesh_preserve_attributes = False
me_id254.use_mirror_vertex_groups = False
me_id254.update()
me_id262 = bpy.data.meshes.new('ID262')
me_id262.from_pydata([(-0.4103, -159.6, 114.1), (103.2, -234.7, 50.43), (-0.4103, -159.6, 50.43), (103.2, -234.7, 114.1), (103.2, -234.7, 114.1), (-0.4103, -159.6, 114.1), (103.2, -234.7, 50.43), (-0.4103, -159.6, 50.43)], [], [(0, 1, 2), (1, 0, 3), (4, 5, 6), (7, 6, 5)])
me_id262.polygons.foreach_set('material_index', [0, 0, 1, 1])
_uv = me_id262.uv_layers.new(name='ID271')
_uv.uv.foreach_set('vector', [0.0, 0.0, 0.0, 0.0, 0.0, 0.0, 0.0, 0.0, 0.0, 0.0, 0.0, 0.0, -4.479, 0.09292, -3.495, 0.09292, -4.479, -0.9572, -3.495, -0.9572, -4.479, -0.9572, -3.495, 0.09292])
me_id262.materials.append(mat_material)
me_id262.materials.append(mat_edst_fliegerheim_window_wood)
me_id262.use_remesh_fix_poles = True
me_id262.use_remesh_preserve_attributes = False
me_id262.use_mirror_vertex_groups = False
me_id262.update()
me_id275 = bpy.data.meshes.new('ID275')
me_id275.from_pydata([(-106.1, -728.5, 5.862), (-262.2, -502.3, 5.862), (-315.9, -576.4, 5.862), (-9.156, -153.2, 5.862), (-65.5, -757.9, 5.862), (384.5, -1084.0, 5.862), (436.9, -476.6, 5.862), (691.3, -661.0, 5.862), (691.3, -661.0, 5.862), (384.5, -1084.0, 5.862), (436.9, -476.6, 5.862), (-9.156, -153.2, 5.862), (-65.5, -757.9, 5.862), (-106.1, -728.5, 5.862), (-262.2, -502.3, 5.862), (-315.9, -576.4, 5.862)], [], [(0, 1, 2), (1, 0, 3), (3, 0, 4), (3, 4, 5), (3, 5, 6), (6, 5, 7), (8, 9, 10), (10, 9, 11), (9, 12, 11), (12, 13, 11), (11, 13, 14), (15, 14, 13)])
_uv = me_id275.uv_layers.new(name='ID279')
_uv.uv.foreach_set('vector', [5.0, -27.0, -0.1753, -24.32, -0.1753, -27.0, -0.1753, -24.32, 5.0, -27.0, -0.1753, -11.67, -0.1753, -11.67, 5.0, -27.0, 6.0, -27.0, -0.1753, -11.67, 6.0, -27.0, 17.1, -27.0, -0.1753, -11.67, 17.1, -27.0, 10.83, -11.67, 10.83, -11.67, 17.1, -27.0, 17.1, -11.67, 4.145, -2.019, 7.604, -17.54, -2.208, -5.073, -2.208, -5.073, 7.604, -17.54, -13.35, -10.43, 7.604, -17.54, -3.636, -22.94, -13.35, -10.43, -3.636, -22.94, -4.649, -23.43, -13.35, -10.43, -13.35, -10.43, -4.649, -23.43, -10.5, -23.23, -9.89, -25.95, -10.5, -23.23, -4.649, -23.43])
me_id275.materials.append(mat_stone_masonry_multi)
me_id275.use_remesh_fix_poles = True
me_id275.use_remesh_preserve_attributes = False
me_id275.use_mirror_vertex_groups = False
me_id275.update()
me_id283 = bpy.data.meshes.new('ID283')
me_id283.from_pydata([(-315.9, -576.4, 5.862), (384.5, -1084.0, -7.105e-15), (-315.9, -576.4, -7.105e-15), (-106.1, -728.5, 5.862), (-65.5, -757.9, 5.862), (384.5, -1084.0, 5.862), (-106.1, -728.5, 5.862), (384.5, -1084.0, -7.105e-15), (-65.5, -757.9, 5.862), (384.5, -1084.0, 5.862), (-315.9, -576.4, 5.862), (-315.9, -576.4, -7.105e-15), (691.3, -661.0, 5.862), (384.5, -1084.0, -7.105e-15), (384.5, -1084.0, 5.862), (691.3, -661.0, -7.105e-15), (691.3, -661.0, -7.105e-15), (691.3, -661.0, 5.862), (384.5, -1084.0, -7.105e-15), (384.5, -1084.0, 5.862), (-315.9, -576.4, -7.105e-15), (384.5, -1084.0, -62.56), (-315.9, -576.4, -62.56), (384.5, -1084.0, -7.105e-15), (384.5, -1084.0, -7.105e-15), (-315.9, -576.4, -7.105e-15), (384.5, -1084.0, -62.56), (-315.9, -576.4, -62.56)], [], [(0, 1, 2), (1, 0, 3), (1, 4, 5), (4, 1, 3), (12, 13, 14), (13, 12, 15), (20, 21, 22), (21, 20, 23), (6, 7, 8), (9, 8, 7), (6, 10, 7), (11, 7, 10), (16, 17, 18), (19, 18, 17), (24, 25, 26), (27, 26, 25)])
me_id283.polygons.foreach_set('material_index', [0, 0, 0, 0, 0, 0, 0, 0, 1, 1, 1, 1, 1, 1, 1, 1])
_uv = me_id283.uv_layers.new(name='ID287')
_uv.uv.foreach_set('vector', [0.0, 0.0, 0.0, 0.0, 0.0, 0.0, 0.0, 0.0, 0.0, 0.0, 0.0, 0.0, 0.0, 0.0, 0.0, 0.0, 0.0, 0.0, 0.0, 0.0, 0.0, 0.0, 0.0, 0.0, 0.0, 0.0, 0.0, 0.0, 0.0, 0.0, 0.0, 0.0, 0.0, 0.0, 0.0, 0.0, 0.0, 0.0, 0.0, 0.0, 0.0, 0.0, 0.0, 0.0, 0.0, 0.0, 0.0, 0.0, -1.736, 0.09927, -4.814, 1.935e-14, -1.99, 0.09927, -4.814, 0.09927, -1.99, 0.09927, -4.814, 1.935e-14, -1.736, 0.09927, -0.4193, 0.09927, -4.814, 1.935e-14, -0.4193, 1.935e-14, -4.814, 1.935e-14, -0.4193, 0.09927, 0.6576, -1.203e-16, 0.6576, 0.09927, 3.313, -1.203e-16, 3.313, 0.09927, 3.313, -1.203e-16, 0.6576, 0.09927, -4.814, 6.418e-16, -0.4193, 6.418e-16, -4.814, -1.059, -0.4193, -1.059, -4.814, -1.059, -0.4193, 6.418e-16])
me_id283.materials.append(mat_material)
me_id283.materials.append(mat_edst_fliegerheim_wood)
me_id283.use_remesh_fix_poles = True
me_id283.use_remesh_preserve_attributes = False
me_id283.use_mirror_vertex_groups = False
me_id283.update()
me_id291 = bpy.data.meshes.new('ID291')
me_id291.from_pydata([(-262.2, -502.3, 136.2), (-408.8, -384.3, 136.2), (-424.5, -384.6, 136.2), (-265.8, -488.0, 136.2), (-30.41, -163.3, 136.2), (-76.2, -245.7, 136.2), (-9.156, -153.2, 136.2), (-293.2, -203.5, 136.2), (-173.4, -59.64, 136.2), (-171.5, -35.6, 136.2)], [], [(0, 1, 2), (1, 0, 3), (3, 0, 4), (4, 0, 5), (4, 5, 6), (1, 7, 2), (7, 1, 8), (7, 8, 9), (9, 8, 4), (9, 4, 6)])
me_id291.materials.append(mat_color_007)
me_id291.use_remesh_fix_poles = True
me_id291.use_remesh_preserve_attributes = False
me_id291.use_mirror_vertex_groups = False
me_id291.update()
me_id299 = bpy.data.meshes.new('ID299')
me_id299.from_pydata([(-157.2, -45.91, 228.7), (-51.92, -122.2, 169.7), (-157.2, -45.91, 169.7), (-51.92, -122.2, 228.7), (-51.92, -122.2, 228.7), (-157.2, -45.91, 228.7), (-51.92, -122.2, 169.7), (-157.2, -45.91, 169.7)], [], [(0, 1, 2), (1, 0, 3), (4, 5, 6), (7, 6, 5)])
me_id299.polygons.foreach_set('material_index', [0, 0, 1, 1])
_uv = me_id299.uv_layers.new(name='ID303')
_uv.uv.foreach_set('vector', [0.0, 0.0, 0.0, 0.0, 0.0, 0.0, 0.0, 0.0, 0.0, 0.0, 0.0, 0.0, -3.007, 1.983, -2.008, 1.983, -3.007, 1.01, -2.008, 1.01, -3.007, 1.01, -2.008, 1.983])
me_id299.materials.append(mat_material)
me_id299.materials.append(mat_edst_fliegerheim_window_wood)
me_id299.use_remesh_fix_poles = True
me_id299.use_remesh_preserve_attributes = False
me_id299.use_mirror_vertex_groups = False
me_id299.update()
me_id307 = bpy.data.meshes.new('ID307')
me_id307.from_pydata([(-0.4103, -159.6, 228.7), (103.2, -234.7, 169.7), (-0.4103, -159.6, 169.7), (103.2, -234.7, 228.7), (103.2, -234.7, 228.7), (-0.4103, -159.6, 228.7), (103.2, -234.7, 169.7), (-0.4103, -159.6, 169.7)], [], [(0, 1, 2), (1, 0, 3), (4, 5, 6), (7, 6, 5)])
me_id307.polygons.foreach_set('material_index', [0, 0, 1, 1])
_uv = me_id307.uv_layers.new(name='ID311')
_uv.uv.foreach_set('vector', [0.0, 0.0, 0.0, 0.0, 0.0, 0.0, 0.0, 0.0, 0.0, 0.0, 0.0, 0.0, -4.479, 1.983, -3.495, 1.983, -4.479, 1.01, -3.495, 1.01, -4.479, 1.01, -3.495, 1.983])
me_id307.materials.append(mat_material)
me_id307.materials.append(mat_edst_fliegerheim_window_wood)
me_id307.use_remesh_fix_poles = True
me_id307.use_remesh_preserve_attributes = False
me_id307.use_mirror_vertex_groups = False
me_id307.update()
me_id315 = bpy.data.meshes.new('ID315')
me_id315.from_pydata([(158.7, -274.9, 228.7), (264.4, -351.6, 169.7), (158.7, -274.9, 169.7), (264.4, -351.6, 228.7), (264.4, -351.6, 228.7), (158.7, -274.9, 228.7), (264.4, -351.6, 169.7), (158.7, -274.9, 169.7)], [], [(0, 1, 2), (1, 0, 3), (4, 5, 6), (7, 6, 5)])
me_id315.polygons.foreach_set('material_index', [0, 0, 1, 1])
_uv = me_id315.uv_layers.new(name='ID319')
_uv.uv.foreach_set('vector', [0.0, 0.0, 0.0, 0.0, 0.0, 0.0, 0.0, 0.0, 0.0, 0.0, 0.0, 0.0, -6.008, 1.983, -5.005, 1.983, -6.008, 1.01, -5.005, 1.01, -6.008, 1.01, -5.005, 1.983])
me_id315.materials.append(mat_material)
me_id315.materials.append(mat_edst_fliegerheim_window_wood)
me_id315.use_remesh_fix_poles = True
me_id315.use_remesh_preserve_attributes = False
me_id315.use_mirror_vertex_groups = False
me_id315.update()
me_id323 = bpy.data.meshes.new('ID323')
me_id323.from_pydata([(314.6, -388.0, 228.7), (420.7, -464.8, 169.7), (314.6, -388.0, 169.7), (420.7, -464.8, 228.7), (420.7, -464.8, 228.7), (314.6, -388.0, 228.7), (420.7, -464.8, 169.7), (314.6, -388.0, 169.7)], [], [(0, 1, 2), (1, 0, 3), (4, 5, 6), (7, 6, 5)])
me_id323.polygons.foreach_set('material_index', [0, 0, 1, 1])
_uv = me_id323.uv_layers.new(name='ID327')
_uv.uv.foreach_set('vector', [0.0, 0.0, 0.0, 0.0, 0.0, 0.0, 0.0, 0.0, 0.0, 0.0, 0.0, 0.0, -3.006, 1.973, -2.0, 1.973, -3.006, 1.0, -2.0, 1.0, -3.006, 1.0, -2.0, 1.973])
me_id323.materials.append(mat_material)
me_id323.materials.append(mat_edst_fliegerheim_window_wood)
me_id323.use_remesh_fix_poles = True
me_id323.use_remesh_preserve_attributes = False
me_id323.use_mirror_vertex_groups = False
me_id323.update()
me_id331 = bpy.data.meshes.new('ID331')
me_id331.from_pydata([(482.3, -72.28, 300.8), (455.3, -109.5, 235.2), (455.3, -109.5, 300.8), (482.3, -72.28, 227.7), (482.3, -72.28, 227.7), (482.3, -72.28, 300.8), (455.3, -109.5, 235.2), (455.3, -109.5, 300.8), (406.0, -73.81, 300.8), (455.3, -109.5, 235.2), (406.0, -73.81, 235.2), (455.3, -109.5, 300.8), (455.3, -109.5, 300.8), (406.0, -73.81, 300.8), (455.3, -109.5, 235.2), (406.0, -73.81, 235.2), (433.0, -36.54, 300.8), (455.3, -109.5, 300.8), (406.0, -73.81, 300.8), (482.3, -72.28, 300.8), (482.3, -72.28, 300.8), (433.0, -36.54, 300.8), (455.3, -109.5, 300.8), (406.0, -73.81, 300.8), (482.3, -72.28, 300.8), (433.0, -36.54, 227.7), (482.3, -72.28, 227.7), (433.0, -36.54, 300.8), (433.0, -36.54, 300.8), (482.3, -72.28, 300.8), (433.0, -36.54, 227.7), (482.3, -72.28, 227.7), (433.0, -36.54, 227.7), (406.0, -73.81, 300.8), (406.0, -73.81, 235.2), (433.0, -36.54, 300.8), (433.0, -36.54, 300.8), (433.0, -36.54, 227.7), (406.0, -73.81, 300.8), (406.0, -73.81, 235.2)], [], [(0, 1, 2), (1, 0, 3), (8, 9, 10), (9, 8, 11), (16, 17, 18), (17, 16, 19), (24, 25, 26), (25, 24, 27), (32, 33, 34), (33, 32, 35), (4, 5, 6), (7, 6, 5), (12, 13, 14), (15, 14, 13), (20, 21, 22), (23, 22, 21), (28, 29, 30), (31, 30, 29), (36, 37, 38), (39, 38, 37)])
me_id331.polygons.foreach_set('material_index', [0, 0, 0, 0, 0, 0, 0, 0, 0, 0, 1, 1, 1, 1, 1, 1, 1, 1, 1, 1])
me_id331.materials.append(mat_material)
me_id331.materials.append(mat_color_007)
me_id331.use_remesh_fix_poles = True
me_id331.use_remesh_preserve_attributes = False
me_id331.use_mirror_vertex_groups = False
me_id331.update()
me_id337 = bpy.data.meshes.new('ID337')
me_id337.from_pydata([(433.0, -36.54, 227.7), (455.3, -109.5, 235.2), (406.0, -73.81, 235.2), (482.3, -72.28, 227.7), (482.3, -72.28, 227.7), (433.0, -36.54, 227.7), (455.3, -109.5, 235.2), (406.0, -73.81, 235.2)], [], [(0, 1, 2), (1, 0, 3), (4, 5, 6), (7, 6, 5)])
me_id337.polygons.foreach_set('material_index', [0, 0, 1, 1])
_uv = me_id337.uv_layers.new(name='ID341')
_uv.uv.foreach_set('vector', [0.0, 0.0, 0.0, 0.0, 0.0, 0.0, 0.0, 0.0, 0.0, 0.0, 0.0, 0.0, 0.647, 0.4691, 0.6319, 0.4835, 0.6386, 0.4543, 0.6236, 0.4687, 0.6386, 0.4543, 0.6319, 0.4835])
me_id337.materials.append(mat_material)
me_id337.materials.append(mat_google_earth_snapshot_7)
me_id337.use_remesh_fix_poles = True
me_id337.use_remesh_preserve_attributes = False
me_id337.use_mirror_vertex_groups = False
me_id337.update()
me_id345 = bpy.data.meshes.new('ID345')
me_id345.from_pydata([(-417.7, -375.2, 0.0), (-536.7, -288.9, -62.56), (-417.7, -375.2, -62.56), (-536.7, -288.9, 3.553e-15)], [], [(0, 1, 2), (1, 0, 3)])
_uv = me_id345.uv_layers.new(name='ID349')
_uv.uv.foreach_set('vector', [-6.551, 2.384e-14, -14.72, -2.317, -6.551, -2.317, -14.72, -2.317, -6.551, 2.384e-14, -14.72, 2.397e-14])
me_id345.materials.append(mat_cladding_stucco_white)
me_id345.use_remesh_fix_poles = True
me_id345.use_remesh_preserve_attributes = False
me_id345.use_mirror_vertex_groups = False
me_id345.update()
me_id353 = bpy.data.meshes.new('ID353')
me_id353.from_pydata([(-1088.0, 372.4, 124.3), (-1212.0, 200.7, 0.0), (-1212.0, 200.7, 124.3), (-1088.0, 372.4, -9.164e-16), (-729.5, 866.5, 137.2), (-1088.0, 372.4, 173.9), (-1088.0, 372.4, 236.4), (-1088.0, 372.4, 124.3), (-1088.0, 372.4, -9.164e-16), (-729.5, 866.5, -7.105e-15)], [], [(0, 1, 2), (1, 0, 3), (4, 5, 6), (5, 4, 7), (7, 4, 8), (8, 4, 9)])
me_id353.polygons.foreach_set('material_index', [0, 0, 1, 1, 1, 1])
_uv = me_id353.uv_layers.new(name='ID362')
_uv.uv.foreach_set('vector', [1.332e-15, 1.0, 1.0, 7.369e-18, 1.0, 1.0, 1.0, 7.369e-18, 1.332e-15, 1.0, 0.0, 7.889e-31, 3.62e-08, 0.5713, 0.7421, 0.724, 0.7421, 0.9841, 0.7421, 0.724, 3.62e-08, 0.5713, 0.7421, 0.5176, 0.7421, 0.5176, 3.62e-08, 0.5713, 0.7421, -2.63e-15, 0.7421, -2.63e-15, 3.62e-08, 0.5713, -1.11e-16, -2.655e-15])
me_id353.materials.append(mat_edst_fliegerheim_rechts)
me_id353.materials.append(mat_edst_fliegerheim_rechts_8)
me_id353.use_remesh_fix_poles = True
me_id353.use_remesh_preserve_attributes = False
me_id353.use_mirror_vertex_groups = False
me_id353.update()
me_id371 = bpy.data.meshes.new('ID371')
me_id371.from_pydata([(314.6, -388.0, 114.1), (422.4, -466.1, 50.43), (314.6, -388.0, 50.43), (421.5, -465.4, 114.1), (421.5, -465.4, 114.1), (314.6, -388.0, 114.1), (422.4, -466.1, 50.43), (314.6, -388.0, 50.43)], [], [(0, 1, 2), (1, 0, 3), (4, 5, 6), (7, 6, 5)])
me_id371.polygons.foreach_set('material_index', [0, 0, 1, 1])
_uv = me_id371.uv_layers.new(name='ID375')
_uv.uv.foreach_set('vector', [0.0, 0.0, 0.0, 0.0, 0.0, 0.0, 0.0, 0.0, 0.0, 0.0, 0.0, 0.0, -0.9863, 0.08242, -2.0, 0.08242, -0.9774, -0.9677, -2.0, -0.9677, -0.9774, -0.9677, -2.0, 0.08242])
me_id371.materials.append(mat_material)
me_id371.materials.append(mat_edst_fliegerheim_window_wood)
me_id371.use_remesh_fix_poles = True
me_id371.use_remesh_preserve_attributes = False
me_id371.use_mirror_vertex_groups = False
me_id371.update()
me_id379 = bpy.data.meshes.new('ID379')
me_id379.from_pydata([(314.6, -388.0, 124.3), (421.5, -465.4, 114.1), (314.6, -388.0, 114.1), (421.3, -465.3, 124.3), (421.3, -465.3, 124.3), (314.6, -388.0, 124.3), (421.5, -465.4, 114.1), (314.6, -388.0, 114.1)], [], [(0, 1, 2), (1, 0, 3), (4, 5, 6), (7, 6, 5)])
me_id379.polygons.foreach_set('material_index', [0, 0, 1, 1])
_uv = me_id379.uv_layers.new(name='ID383')
_uv.uv.foreach_set('vector', [0.0, 0.0, 0.0, 0.0, 0.0, 0.0, 0.0, 0.0, 0.0, 0.0, 0.0, 0.0, -3.12, 2.106, -2.451, 2.106, -3.121, 1.932, -2.451, 1.932, -3.121, 1.932, -2.451, 2.106])
me_id379.materials.append(mat_material)
me_id379.materials.append(mat_edst_fliegerheim_wood)
me_id379.use_remesh_fix_poles = True
me_id379.use_remesh_preserve_attributes = False
me_id379.use_mirror_vertex_groups = False
me_id379.update()
me_id387 = bpy.data.meshes.new('ID387')
me_id387.from_pydata([(-1089.0, 370.8, 236.7), (-1088.0, 372.4, 236.4)], [(1, 0)], [])
me_id387.materials.append(mat_edge_color000255)
me_id387.use_remesh_fix_poles = True
me_id387.use_remesh_preserve_attributes = False
me_id387.use_mirror_vertex_groups = False
me_id387.update()
me_id393 = bpy.data.meshes.new('ID393')
me_id393.from_pydata([(597.3, -255.4, 0.0), (597.3, -255.4, 133.9)], [(1, 0)], [])
me_id393.materials.append(mat_edge_color000255)
me_id393.use_remesh_fix_poles = True
me_id393.use_remesh_preserve_attributes = False
me_id393.use_mirror_vertex_groups = False
me_id393.update()
me_id397 = bpy.data.meshes.new('ID397')
me_id397.from_pydata([(314.6, -388.0, 124.3), (103.2, -234.7, 124.3)], [(1, 0)], [])
me_id397.materials.append(mat_edge_color000255)
me_id397.use_remesh_fix_poles = True
me_id397.use_remesh_preserve_attributes = False
me_id397.use_mirror_vertex_groups = False
me_id397.update()

# ---- objects
ob_sketchup = bpy.data.objects.new('SketchUp', me_id2)
ob_sketchup_001 = bpy.data.objects.new('SketchUp.001', me_id17)
ob_sketchup_002 = bpy.data.objects.new('SketchUp.002', me_id35)
ob_sketchup_003 = bpy.data.objects.new('SketchUp.003', me_id48)
ob_sketchup_004 = bpy.data.objects.new('SketchUp.004', me_id61)
ob_sketchup_005 = bpy.data.objects.new('SketchUp.005', me_id67)
ob_sketchup_006 = bpy.data.objects.new('SketchUp.006', me_id100)
ob_sketchup_007 = bpy.data.objects.new('SketchUp.007', me_id108)
ob_sketchup_008 = bpy.data.objects.new('SketchUp.008', me_id121)
ob_sketchup_009 = bpy.data.objects.new('SketchUp.009', me_id134)
ob_sketchup_010 = bpy.data.objects.new('SketchUp.010', me_id147)
ob_sketchup_011 = bpy.data.objects.new('SketchUp.011', me_id155)
ob_sketchup_012 = bpy.data.objects.new('SketchUp.012', me_id163)
ob_sketchup_013 = bpy.data.objects.new('SketchUp.013', me_id169)
ob_sketchup_014 = bpy.data.objects.new('SketchUp.014', me_id182)
ob_sketchup_015 = bpy.data.objects.new('SketchUp.015', me_id190)
ob_sketchup_016 = bpy.data.objects.new('SketchUp.016', me_id203)
ob_sketchup_017 = bpy.data.objects.new('SketchUp.017', me_id216)
ob_sketchup_018 = bpy.data.objects.new('SketchUp.018', me_id224)
ob_sketchup_019 = bpy.data.objects.new('SketchUp.019', me_id230)
ob_sketchup_020 = bpy.data.objects.new('SketchUp.020', me_id238)
ob_sketchup_021 = bpy.data.objects.new('SketchUp.021', me_id246)
ob_sketchup_022 = bpy.data.objects.new('SketchUp.022', me_id254)
ob_sketchup_023 = bpy.data.objects.new('SketchUp.023', me_id262)
ob_sketchup_024 = bpy.data.objects.new('SketchUp.024', me_id275)
ob_sketchup_025 = bpy.data.objects.new('SketchUp.025', me_id283)
ob_sketchup_026 = bpy.data.objects.new('SketchUp.026', me_id291)
ob_sketchup_027 = bpy.data.objects.new('SketchUp.027', me_id299)
ob_sketchup_028 = bpy.data.objects.new('SketchUp.028', me_id307)
ob_sketchup_029 = bpy.data.objects.new('SketchUp.029', me_id315)
ob_sketchup_030 = bpy.data.objects.new('SketchUp.030', me_id323)
ob_sketchup_031 = bpy.data.objects.new('SketchUp.031', me_id331)
ob_sketchup_032 = bpy.data.objects.new('SketchUp.032', me_id337)
ob_sketchup_033 = bpy.data.objects.new('SketchUp.033', me_id345)
ob_sketchup_034 = bpy.data.objects.new('SketchUp.034', me_id353)
ob_sketchup_035 = bpy.data.objects.new('SketchUp.035', me_id371)
ob_sketchup_036 = bpy.data.objects.new('SketchUp.036', me_id379)
ob_sketchup_037 = bpy.data.objects.new('SketchUp.037', me_id387)
ob_sketchup_038 = bpy.data.objects.new('SketchUp.038', me_id393)
ob_sketchup_039 = bpy.data.objects.new('SketchUp.039', me_id397)

# ---- transforms, parenting, visibility, modifiers, constraints
ob_sketchup.location = (0.0, 0.0, 0.0)
ob_sketchup.scale = (0.0254, 0.0254, 0.0254)
ob_sketchup.lineart.crease_threshold = 0.0
ob_sketchup_001.location = (0.0, 0.0, 0.0)
ob_sketchup_001.scale = (0.0254, 0.0254, 0.0254)
ob_sketchup_001.lineart.crease_threshold = 0.0
ob_sketchup_002.location = (0.0, 0.0, 0.0)
ob_sketchup_002.scale = (0.0254, 0.0254, 0.0254)
ob_sketchup_002.lineart.crease_threshold = 0.0
ob_sketchup_003.location = (0.0, 0.0, 0.0)
ob_sketchup_003.scale = (0.0254, 0.0254, 0.0254)
ob_sketchup_003.lineart.crease_threshold = 0.0
ob_sketchup_004.location = (0.0, 0.0, 0.0)
ob_sketchup_004.scale = (0.0254, 0.0254, 0.0254)
ob_sketchup_004.lineart.crease_threshold = 0.0
ob_sketchup_005.location = (0.0, 0.0, 0.0)
ob_sketchup_005.scale = (0.0254, 0.0254, 0.0254)
ob_sketchup_005.lineart.crease_threshold = 0.0
ob_sketchup_006.location = (0.0, 0.0, 0.0)
ob_sketchup_006.scale = (0.0254, 0.0254, 0.0254)
ob_sketchup_006.lineart.crease_threshold = 0.0
ob_sketchup_007.location = (0.0, 0.0, 0.0)
ob_sketchup_007.scale = (0.0254, 0.0254, 0.0254)
ob_sketchup_007.lineart.crease_threshold = 0.0
ob_sketchup_008.location = (0.0, 0.0, 0.0)
ob_sketchup_008.scale = (0.0254, 0.0254, 0.0254)
ob_sketchup_008.lineart.crease_threshold = 0.0
ob_sketchup_009.location = (0.0, 0.0, 0.0)
ob_sketchup_009.scale = (0.0254, 0.0254, 0.0254)
ob_sketchup_009.lineart.crease_threshold = 0.0
ob_sketchup_010.location = (0.0, 0.0, 0.0)
ob_sketchup_010.scale = (0.0254, 0.0254, 0.0254)
ob_sketchup_010.lineart.crease_threshold = 0.0
ob_sketchup_011.location = (0.0, 0.0, 0.0)
ob_sketchup_011.scale = (0.0254, 0.0254, 0.0254)
ob_sketchup_011.lineart.crease_threshold = 0.0
ob_sketchup_012.location = (0.0, 0.0, 0.0)
ob_sketchup_012.scale = (0.0254, 0.0254, 0.0254)
ob_sketchup_012.lineart.crease_threshold = 0.0
ob_sketchup_013.location = (0.0, 0.0, 0.0)
ob_sketchup_013.scale = (0.0254, 0.0254, 0.0254)
ob_sketchup_013.lineart.crease_threshold = 0.0
ob_sketchup_014.location = (0.0, 0.0, 0.0)
ob_sketchup_014.scale = (0.0254, 0.0254, 0.0254)
ob_sketchup_014.lineart.crease_threshold = 0.0
ob_sketchup_015.location = (0.0, 0.0, 0.0)
ob_sketchup_015.scale = (0.0254, 0.0254, 0.0254)
ob_sketchup_015.lineart.crease_threshold = 0.0
ob_sketchup_016.location = (0.0, 0.0, 0.0)
ob_sketchup_016.scale = (0.0254, 0.0254, 0.0254)
ob_sketchup_016.lineart.crease_threshold = 0.0
ob_sketchup_017.location = (0.0, 0.0, 0.0)
ob_sketchup_017.scale = (0.0254, 0.0254, 0.0254)
ob_sketchup_017.lineart.crease_threshold = 0.0
ob_sketchup_018.location = (0.0, 0.0, 0.0)
ob_sketchup_018.scale = (0.0254, 0.0254, 0.0254)
ob_sketchup_018.lineart.crease_threshold = 0.0
ob_sketchup_019.location = (0.0, 0.0, 0.0)
ob_sketchup_019.scale = (0.0254, 0.0254, 0.0254)
ob_sketchup_019.lineart.crease_threshold = 0.0
ob_sketchup_020.location = (0.0, 0.0, 0.0)
ob_sketchup_020.scale = (0.0254, 0.0254, 0.0254)
ob_sketchup_020.lineart.crease_threshold = 0.0
ob_sketchup_021.location = (0.0, 0.0, 0.0)
ob_sketchup_021.scale = (0.0254, 0.0254, 0.0254)
ob_sketchup_021.lineart.crease_threshold = 0.0
ob_sketchup_022.location = (0.0, 0.0, 0.0)
ob_sketchup_022.scale = (0.0254, 0.0254, 0.0254)
ob_sketchup_022.lineart.crease_threshold = 0.0
ob_sketchup_023.location = (0.0, 0.0, 0.0)
ob_sketchup_023.scale = (0.0254, 0.0254, 0.0254)
ob_sketchup_023.lineart.crease_threshold = 0.0
ob_sketchup_024.location = (0.0, 0.0, 0.0)
ob_sketchup_024.scale = (0.0254, 0.0254, 0.0254)
ob_sketchup_024.lineart.crease_threshold = 0.0
ob_sketchup_025.location = (0.0, 0.0, 0.0)
ob_sketchup_025.scale = (0.0254, 0.0254, 0.0254)
ob_sketchup_025.lineart.crease_threshold = 0.0
ob_sketchup_026.location = (0.0, 0.0, 0.0)
ob_sketchup_026.scale = (0.0254, 0.0254, 0.0254)
ob_sketchup_026.lineart.crease_threshold = 0.0
ob_sketchup_027.location = (0.0, 0.0, 0.0)
ob_sketchup_027.scale = (0.0254, 0.0254, 0.0254)
ob_sketchup_027.lineart.crease_threshold = 0.0
ob_sketchup_028.location = (0.0, 0.0, 0.0)
ob_sketchup_028.scale = (0.0254, 0.0254, 0.0254)
ob_sketchup_028.lineart.crease_threshold = 0.0
ob_sketchup_029.location = (0.0, 0.0, 0.0)
ob_sketchup_029.scale = (0.0254, 0.0254, 0.0254)
ob_sketchup_029.lineart.crease_threshold = 0.0
ob_sketchup_030.location = (0.0, 0.0, 0.0)
ob_sketchup_030.scale = (0.0254, 0.0254, 0.0254)
ob_sketchup_030.lineart.crease_threshold = 0.0
ob_sketchup_031.location = (0.0, 0.0, 0.0)
ob_sketchup_031.scale = (0.0254, 0.0254, 0.0254)
ob_sketchup_031.lineart.crease_threshold = 0.0
ob_sketchup_032.location = (0.0, 0.0, 0.0)
ob_sketchup_032.scale = (0.0254, 0.0254, 0.0254)
ob_sketchup_032.lineart.crease_threshold = 0.0
ob_sketchup_033.location = (0.0, 0.0, 0.0)
ob_sketchup_033.scale = (0.0254, 0.0254, 0.0254)
ob_sketchup_033.lineart.crease_threshold = 0.0
ob_sketchup_034.location = (0.0, 0.0, 0.0)
ob_sketchup_034.scale = (0.0254, 0.0254, 0.0254)
ob_sketchup_034.lineart.crease_threshold = 0.0
ob_sketchup_035.location = (0.0, 0.0, 0.0)
ob_sketchup_035.scale = (0.0254, 0.0254, 0.0254)
ob_sketchup_035.lineart.crease_threshold = 0.0
ob_sketchup_036.location = (0.0, 0.0, 0.0)
ob_sketchup_036.scale = (0.0254, 0.0254, 0.0254)
ob_sketchup_036.lineart.crease_threshold = 0.0
ob_sketchup_037.location = (0.0, 0.0, 0.0)
ob_sketchup_037.scale = (0.0254, 0.0254, 0.0254)
ob_sketchup_037.lineart.crease_threshold = 0.0
ob_sketchup_038.location = (0.0, 0.0, 0.0)
ob_sketchup_038.scale = (0.0254, 0.0254, 0.0254)
ob_sketchup_038.lineart.crease_threshold = 0.0
ob_sketchup_039.location = (0.0, 0.0, 0.0)
ob_sketchup_039.scale = (0.0254, 0.0254, 0.0254)
ob_sketchup_039.lineart.crease_threshold = 0.0

# ---- collection membership
scene.collection.objects.link(ob_sketchup)
scene.collection.objects.link(ob_sketchup_001)
scene.collection.objects.link(ob_sketchup_002)
scene.collection.objects.link(ob_sketchup_003)
scene.collection.objects.link(ob_sketchup_004)
scene.collection.objects.link(ob_sketchup_005)
scene.collection.objects.link(ob_sketchup_006)
scene.collection.objects.link(ob_sketchup_007)
scene.collection.objects.link(ob_sketchup_008)
scene.collection.objects.link(ob_sketchup_009)
scene.collection.objects.link(ob_sketchup_010)
scene.collection.objects.link(ob_sketchup_011)
scene.collection.objects.link(ob_sketchup_012)
scene.collection.objects.link(ob_sketchup_013)
scene.collection.objects.link(ob_sketchup_014)
scene.collection.objects.link(ob_sketchup_015)
scene.collection.objects.link(ob_sketchup_016)
scene.collection.objects.link(ob_sketchup_017)
scene.collection.objects.link(ob_sketchup_018)
scene.collection.objects.link(ob_sketchup_019)
scene.collection.objects.link(ob_sketchup_020)
scene.collection.objects.link(ob_sketchup_021)
scene.collection.objects.link(ob_sketchup_022)
scene.collection.objects.link(ob_sketchup_023)
scene.collection.objects.link(ob_sketchup_024)
scene.collection.objects.link(ob_sketchup_025)
scene.collection.objects.link(ob_sketchup_026)
scene.collection.objects.link(ob_sketchup_027)
scene.collection.objects.link(ob_sketchup_028)
scene.collection.objects.link(ob_sketchup_029)
scene.collection.objects.link(ob_sketchup_030)
scene.collection.objects.link(ob_sketchup_031)
scene.collection.objects.link(ob_sketchup_032)
scene.collection.objects.link(ob_sketchup_033)
scene.collection.objects.link(ob_sketchup_034)
scene.collection.objects.link(ob_sketchup_035)
scene.collection.objects.link(ob_sketchup_036)
scene.collection.objects.link(ob_sketchup_037)
scene.collection.objects.link(ob_sketchup_038)
scene.collection.objects.link(ob_sketchup_039)

# ---- scene / render settings (as saved in the file)
scene.frame_start = 1; scene.frame_end = 250; scene.frame_set(1)
scene.render.engine = 'BLENDER_EEVEE_NEXT'
scene.cycles.use_denoising = False
scene.cycles.samples = 128
scene.cycles.sampling_pattern = 'TABULATED_SOBOL'
scene.cycles.use_adaptive_sampling = False
scene.cycles.use_light_tree = False
scene.view_settings.view_transform = 'Filmic'
bpy.context.view_layer.update()

# ---- added for rendering (the .blend has no active camera and no usable light): camera, sun
cam_auto = bpy.data.cameras.new('AutoCamera')
cam_auto.lens = 50.0
cam_auto.sensor_width = 36.0
cam_auto.clip_end = 1143.67
ob_auto_camera = bpy.data.objects.new('AutoCamera', cam_auto)
scene.collection.objects.link(ob_auto_camera)
ob_auto_camera.location = (58.9791, -80.9646, 55.1585)
ob_auto_camera.rotation_euler = (1.09748, -7.21219e-08, 0.694738)
scene.camera = ob_auto_camera
light_auto_sun = bpy.data.lights.new('AutoSun', 'SUN')
light_auto_sun.energy = 3.0
light_auto_sun.angle = 0.0523599
ob_auto_sun = bpy.data.objects.new('AutoSun', light_auto_sun)
scene.collection.objects.link(ob_auto_sun)
ob_auto_sun.rotation_euler = (0.872665, 0.174533, 0.523599)
bpy.context.view_layer.update()
